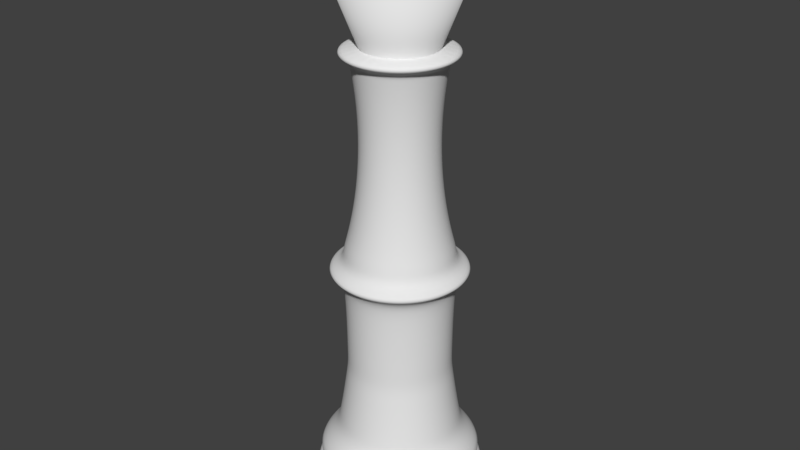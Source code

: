 # Source: king.blend  (saved by Blender 2.77.0; exported with 4.5.12 LTS)
import bpy
from mathutils import Matrix  # noqa: F401  (used for matrix-valued properties, if any)

bpy.ops.wm.read_factory_settings(use_empty=True)
scene = bpy.context.scene
scene.name = 'Scene'

# ---- collections
col_collection_1 = bpy.data.collections.new('Collection 1'); scene.collection.children.link(col_collection_1)

# ---- world
world_world = bpy.data.worlds.new('World'); scene.world = world_world
world_world.color = (0.05088, 0.05088, 0.05088)
world_world.use_sun_shadow = False
world_world.sun_shadow_jitter_overblur = 0.0
world_world.cycles.sampling_method = 'MANUAL'

# ---- meshes
me_cube_001 = bpy.data.meshes.new('Cube.001')
me_cube_001.from_pydata([(-1.0, -1.0, -0.3333), (-1.0, -1.0, 0.3333), (-1.0, 1.0, 0.3333), (-1.0, 1.0, -0.3333), (-0.3333, 1.0, 1.0), (0.3333, 1.0, 1.0), (1.0, 1.0, 0.3333), (1.0, 1.0, -0.3333), (0.3333, 1.0, -2.0), (-0.3333, 1.0, -2.0), (1.0, -1.0, 0.3333), (1.0, -1.0, -0.3333), (0.3333, -1.0, 1.0), (-0.3333, -1.0, 1.0), (-0.3333, -1.0, -2.0), (0.3333, -1.0, -2.0), (-0.3333, -0.3333, -2.0), (0.3333, -0.3333, -2.0), (-0.3333, 0.3333, -2.0), (0.3333, 0.3333, -2.0), (0.3333, -1.0, 0.3333), (0.3333, -1.0, -0.3333), (-0.3333, -1.0, 0.3333), (-0.3333, -1.0, -0.3333), (-0.3333, 1.0, 0.3333), (-0.3333, 1.0, -0.3333), (0.3333, 1.0, 0.3333), (0.3333, 1.0, -0.3333)], [], [(12, 5, 4, 13), (14, 16, 17, 15), (16, 18, 19, 17), (18, 9, 8, 19), (21, 23, 14, 15), (10, 20, 21, 11), (12, 13, 22, 20), (20, 22, 23, 21), (22, 1, 0, 23), (6, 10, 11, 7), (25, 27, 8, 9), (2, 24, 25, 3), (4, 5, 26, 24), (24, 26, 27, 25), (26, 6, 7, 27), (1, 2, 3, 0), (21, 27, 7, 11), (15, 8, 27, 21), (20, 10, 6, 26), (20, 26, 5, 12), (0, 3, 25, 23), (14, 23, 25, 9), (1, 22, 24, 2), (22, 13, 4, 24)])
me_cube_001.polygons.foreach_set('use_smooth', [True] * 24)
me_cube_001.use_remesh_preserve_volume = False
me_cube_001.use_remesh_preserve_attributes = False
me_cube_001.use_mirror_vertex_groups = False
me_cube_001.update()
me_cylinder = bpy.data.meshes.new('Cylinder')
me_cylinder.from_pydata([(0.0, 1.0, -1.0), (6.613e-08, 0.6033, 0.9339), (0.1951, 0.9808, -1.0), (0.1177, 0.5917, 0.9339), (0.3827, 0.9239, -1.0), (0.2309, 0.5574, 0.9339), (0.5556, 0.8315, -1.0), (0.3352, 0.5017, 0.9339), (0.7071, 0.7071, -1.0), (0.4266, 0.4266, 0.9339), (0.8315, 0.5556, -1.0), (0.5017, 0.3352, 0.9339), (0.9239, 0.3827, -1.0), (0.5574, 0.2309, 0.9339), (0.9808, 0.1951, -1.0), (0.5917, 0.1177, 0.9339), (1.0, 7.55e-08, -1.0), (0.6033, 1.638e-07, 0.9339), (0.9808, -0.1951, -1.0), (0.5917, -0.1177, 0.9339), (0.9239, -0.3827, -1.0), (0.5574, -0.2309, 0.9339), (0.8315, -0.5556, -1.0), (0.5017, -0.3352, 0.9339), (0.7071, -0.7071, -1.0), (0.4266, -0.4266, 0.9339), (0.5556, -0.8315, -1.0), (0.3352, -0.5017, 0.9339), (0.3827, -0.9239, -1.0), (0.2309, -0.5574, 0.9339), (0.1951, -0.9808, -1.0), (0.1177, -0.5917, 0.9339), (-3.258e-07, -1.0, -1.0), (-1.305e-07, -0.6033, 0.9339), (-0.1951, -0.9808, -1.0), (-0.1177, -0.5917, 0.9339), (-0.3827, -0.9239, -1.0), (-0.2309, -0.5574, 0.9339), (-0.5556, -0.8315, -1.0), (-0.3352, -0.5017, 0.9339), (-0.7071, -0.7071, -1.0), (-0.4266, -0.4266, 0.9339), (-0.8315, -0.5556, -1.0), (-0.5017, -0.3352, 0.9339), (-0.9239, -0.3827, -1.0), (-0.5574, -0.2309, 0.9339), (-0.9808, -0.1951, -1.0), (-0.5917, -0.1177, 0.9339), (-1.0, 9.656e-07, -1.0), (-0.6033, 7.008e-07, 0.9339), (-0.9808, 0.1951, -1.0), (-0.5917, 0.1177, 0.9339), (-0.9239, 0.3827, -1.0), (-0.5574, 0.2309, 0.9339), (-0.8315, 0.5556, -1.0), (-0.5017, 0.3352, 0.9339), (-0.7071, 0.7071, -1.0), (-0.4266, 0.4266, 0.9339), (-0.5556, 0.8315, -1.0), (-0.3352, 0.5017, 0.9339), (-0.3827, 0.9239, -1.0), (-0.2309, 0.5574, 0.9339), (-0.1951, 0.9808, -1.0), (-0.1177, 0.5917, 0.9339), (2.896e-09, 1.183, -0.8824), (5.368e-09, 0.9678, -0.8603), (9.904e-09, 1.141, -0.8154), (1.001e-08, 0.8446, -0.7227), (1.209e-08, 0.8023, -0.657), (1.404e-08, 0.7673, -0.5934), (1.589e-08, 0.7367, -0.5317), (1.763e-08, 0.7093, -0.472), (1.928e-08, 0.6843, -0.4141), (2.159e-08, 0.6851, -0.3581), (2.392e-08, 0.6863, -0.3039), (2.63e-08, 0.6883, -0.2513), (2.874e-08, 0.6912, -0.2005), (3.126e-08, 0.6956, -0.1512), (3.392e-08, 0.7023, -0.1035), (3.686e-08, 0.7137, -0.05738), (4.134e-08, 0.752, -0.0001648), (5.614e-08, 0.9632, 0.03064), (4.496e-08, 0.7303, 0.06009), (4.56e-08, 0.7037, 0.1132), (4.55e-08, 0.6692, 0.1526), (4.545e-08, 0.639, 0.1908), (4.548e-08, 0.6128, 0.2279), (4.559e-08, 0.5903, 0.2638), (4.577e-08, 0.5709, 0.2987), (4.604e-08, 0.5546, 0.3327), (4.639e-08, 0.5408, 0.3657), (4.683e-08, 0.5296, 0.3977), (4.736e-08, 0.5205, 0.429), (4.796e-08, 0.5134, 0.4595), (4.865e-08, 0.5082, 0.4892), (4.941e-08, 0.5047, 0.5183), (5.024e-08, 0.5028, 0.5468), (5.114e-08, 0.5024, 0.5746), (5.211e-08, 0.5033, 0.602), (5.314e-08, 0.5056, 0.6289), (5.423e-08, 0.5092, 0.6554), (5.537e-08, 0.5141, 0.6815), (5.657e-08, 0.5202, 0.7072), (5.781e-08, 0.5274, 0.7328), (5.91e-08, 0.5359, 0.7581), (6.043e-08, 0.5456, 0.7833), (6.181e-08, 0.5566, 0.8083), (6.322e-08, 0.5689, 0.8333), (6.467e-08, 0.5824, 0.8583), (6.616e-08, 0.5974, 0.8834), (8.628e-08, 0.7824, 0.9086), (0.1526, 0.7674, 0.9086), (0.1165, 0.5859, 0.8834), (0.1136, 0.5712, 0.8583), (0.111, 0.5579, 0.8333), (0.1086, 0.5459, 0.8083), (0.1065, 0.5352, 0.7833), (0.1046, 0.5256, 0.7581), (0.1029, 0.5173, 0.7328), (0.1015, 0.5102, 0.7072), (0.1003, 0.5042, 0.6815), (0.09935, 0.4995, 0.6554), (0.09865, 0.4959, 0.6289), (0.09819, 0.4937, 0.602), (0.098, 0.4927, 0.5746), (0.09809, 0.4931, 0.5468), (0.09846, 0.495, 0.5183), (0.09914, 0.4984, 0.4892), (0.1002, 0.5035, 0.4595), (0.1015, 0.5105, 0.429), (0.1033, 0.5194, 0.3977), (0.1055, 0.5305, 0.3657), (0.1082, 0.5439, 0.3327), (0.1114, 0.56, 0.2987), (0.1152, 0.5789, 0.2638), (0.1196, 0.601, 0.2279), (0.1247, 0.6267, 0.1908), (0.1305, 0.6563, 0.1526), (0.1373, 0.6902, 0.1132), (0.1425, 0.7163, 0.06009), (0.1879, 0.9447, 0.03064), (0.1467, 0.7375, -0.000165), (0.1392, 0.7, -0.05738), (0.137, 0.6888, -0.1035), (0.1357, 0.6822, -0.1512), (0.1349, 0.678, -0.2005), (0.1343, 0.6751, -0.2513), (0.1339, 0.6732, -0.3039), (0.1337, 0.6719, -0.3581), (0.1335, 0.6712, -0.4141), (0.1384, 0.6957, -0.472), (0.1437, 0.7225, -0.5317), (0.1497, 0.7526, -0.5934), (0.1565, 0.7869, -0.657), (0.1648, 0.8284, -0.7227), (0.2225, 1.119, -0.8154), (0.1888, 0.9492, -0.8603), (0.2307, 1.16, -0.8824), (0.2994, 0.7229, 0.9086), (0.2286, 0.5519, 0.8834), (0.2229, 0.5381, 0.8583), (0.2177, 0.5256, 0.8333), (0.213, 0.5142, 0.8083), (0.2088, 0.5041, 0.7833), (0.2051, 0.4951, 0.7581), (0.2018, 0.4873, 0.7328), (0.1991, 0.4806, 0.7072), (0.1967, 0.475, 0.6815), (0.1949, 0.4705, 0.6554), (0.1935, 0.4672, 0.6289), (0.1926, 0.465, 0.602), (0.1922, 0.4641, 0.5746), (0.1924, 0.4645, 0.5468), (0.1931, 0.4663, 0.5183), (0.1945, 0.4695, 0.4892), (0.1965, 0.4743, 0.4595), (0.1992, 0.4809, 0.429), (0.2027, 0.4892, 0.3977), (0.207, 0.4997, 0.3657), (0.2122, 0.5123, 0.3327), (0.2185, 0.5275, 0.2987), (0.2259, 0.5453, 0.2638), (0.2345, 0.5662, 0.2279), (0.2445, 0.5904, 0.1908), (0.2561, 0.6182, 0.1526), (0.2693, 0.6502, 0.1132), (0.2795, 0.6747, 0.06009), (0.3686, 0.8899, 0.03064), (0.2878, 0.6948, -0.000165), (0.2731, 0.6594, -0.05738), (0.2688, 0.6488, -0.1035), (0.2662, 0.6427, -0.1512), (0.2645, 0.6386, -0.2005), (0.2634, 0.6359, -0.2513), (0.2627, 0.6341, -0.3039), (0.2622, 0.6329, -0.3581), (0.2619, 0.6322, -0.4141), (0.2714, 0.6553, -0.472), (0.2819, 0.6806, -0.5317), (0.2936, 0.7089, -0.5934), (0.307, 0.7413, -0.657), (0.3232, 0.7803, -0.7227), (0.4365, 1.054, -0.8154), (0.3704, 0.8941, -0.8603), (0.4526, 1.093, -0.8824), (0.4347, 0.6506, 0.9086), (0.3319, 0.4967, 0.8834), (0.3236, 0.4843, 0.8583), (0.316, 0.473, 0.8333), (0.3092, 0.4628, 0.8083), (0.3031, 0.4537, 0.7833), (0.2977, 0.4456, 0.7581), (0.293, 0.4386, 0.7328), (0.289, 0.4325, 0.7072), (0.2856, 0.4275, 0.6815), (0.2829, 0.4234, 0.6554), (0.2809, 0.4204, 0.6289), (0.2796, 0.4185, 0.602), (0.2791, 0.4177, 0.5746), (0.2793, 0.418, 0.5468), (0.2804, 0.4196, 0.5183), (0.2823, 0.4225, 0.4892), (0.2852, 0.4269, 0.4595), (0.2892, 0.4328, 0.429), (0.2942, 0.4403, 0.3977), (0.3005, 0.4497, 0.3657), (0.3081, 0.4611, 0.3327), (0.3172, 0.4747, 0.2987), (0.3279, 0.4908, 0.2638), (0.3405, 0.5095, 0.2279), (0.355, 0.5313, 0.1908), (0.3718, 0.5564, 0.1526), (0.391, 0.5851, 0.1132), (0.4057, 0.6072, 0.06009), (0.5351, 0.8009, 0.03064), (0.4178, 0.6253, -0.000165), (0.3965, 0.5934, -0.05738), (0.3902, 0.5839, -0.1035), (0.3865, 0.5784, -0.1512), (0.384, 0.5748, -0.2005), (0.3824, 0.5723, -0.2513), (0.3813, 0.5707, -0.3039), (0.3806, 0.5696, -0.3581), (0.3802, 0.569, -0.4141), (0.3941, 0.5897, -0.472), (0.4093, 0.6125, -0.5317), (0.4263, 0.638, -0.5934), (0.4458, 0.6671, -0.657), (0.4692, 0.7023, -0.7227), (0.6337, 0.9484, -0.8154), (0.5377, 0.8047, -0.8603), (0.657, 0.9833, -0.8824), (0.5533, 0.5533, 0.9086), (0.4224, 0.4224, 0.8834), (0.4118, 0.4118, 0.8583), (0.4022, 0.4022, 0.8333), (0.3936, 0.3936, 0.8083), (0.3858, 0.3858, 0.7833), (0.379, 0.379, 0.7581), (0.373, 0.373, 0.7328), (0.3678, 0.3678, 0.7072), (0.3635, 0.3635, 0.6815), (0.3601, 0.3601, 0.6554), (0.3575, 0.3575, 0.6289), (0.3559, 0.3559, 0.602), (0.3552, 0.3552, 0.5746), (0.3555, 0.3555, 0.5468), (0.3569, 0.3569, 0.5183), (0.3593, 0.3593, 0.4892), (0.363, 0.363, 0.4595), (0.368, 0.368, 0.429), (0.3745, 0.3745, 0.3977), (0.3824, 0.3824, 0.3657), (0.3921, 0.3921, 0.3327), (0.4037, 0.4037, 0.2987), (0.4174, 0.4174, 0.2638), (0.4333, 0.4333, 0.2279), (0.4518, 0.4518, 0.1908), (0.4732, 0.4732, 0.1526), (0.4976, 0.4976, 0.1132), (0.5164, 0.5164, 0.06009), (0.6811, 0.6811, 0.03064), (0.5317, 0.5317, -0.000165), (0.5047, 0.5047, -0.05738), (0.4966, 0.4966, -0.1035), (0.4919, 0.4919, -0.1512), (0.4888, 0.4888, -0.2005), (0.4867, 0.4867, -0.2513), (0.4853, 0.4853, -0.3039), (0.4844, 0.4844, -0.3581), (0.4839, 0.4839, -0.4141), (0.5015, 0.5015, -0.472), (0.5209, 0.5209, -0.5317), (0.5426, 0.5426, -0.5934), (0.5673, 0.5673, -0.657), (0.5972, 0.5972, -0.7227), (0.8065, 0.8065, -0.8154), (0.6843, 0.6843, -0.8603), (0.8362, 0.8362, -0.8824), (0.6506, 0.4347, 0.9086), (0.4967, 0.3319, 0.8834), (0.4843, 0.3236, 0.8583), (0.473, 0.316, 0.8333), (0.4628, 0.3092, 0.8083), (0.4537, 0.3031, 0.7833), (0.4456, 0.2977, 0.7581), (0.4386, 0.293, 0.7328), (0.4325, 0.289, 0.7072), (0.4275, 0.2856, 0.6815), (0.4234, 0.2829, 0.6554), (0.4204, 0.2809, 0.6289), (0.4185, 0.2796, 0.602), (0.4177, 0.2791, 0.5746), (0.418, 0.2793, 0.5468), (0.4196, 0.2804, 0.5183), (0.4225, 0.2823, 0.4892), (0.4269, 0.2852, 0.4595), (0.4328, 0.2892, 0.429), (0.4403, 0.2942, 0.3977), (0.4497, 0.3005, 0.3657), (0.4611, 0.3081, 0.3327), (0.4747, 0.3172, 0.2987), (0.4908, 0.3279, 0.2638), (0.5095, 0.3405, 0.2279), (0.5313, 0.355, 0.1908), (0.5564, 0.3718, 0.1526), (0.5851, 0.391, 0.1132), (0.6072, 0.4057, 0.06009), (0.8009, 0.5351, 0.03064), (0.6253, 0.4178, -0.000165), (0.5934, 0.3965, -0.05738), (0.5839, 0.3902, -0.1035), (0.5784, 0.3865, -0.1512), (0.5748, 0.384, -0.2005), (0.5723, 0.3824, -0.2513), (0.5707, 0.3813, -0.3039), (0.5696, 0.3806, -0.3581), (0.569, 0.3802, -0.4141), (0.5897, 0.3941, -0.472), (0.6125, 0.4093, -0.5317), (0.638, 0.4263, -0.5934), (0.6671, 0.4458, -0.657), (0.7023, 0.4692, -0.7227), (0.9484, 0.6337, -0.8154), (0.8047, 0.5377, -0.8603), (0.9833, 0.657, -0.8824), (0.7229, 0.2994, 0.9086), (0.5519, 0.2286, 0.8834), (0.5381, 0.2229, 0.8583), (0.5256, 0.2177, 0.8333), (0.5142, 0.213, 0.8083), (0.5041, 0.2088, 0.7833), (0.4951, 0.2051, 0.7581), (0.4873, 0.2018, 0.7328), (0.4806, 0.1991, 0.7072), (0.475, 0.1967, 0.6815), (0.4705, 0.1949, 0.6554), (0.4672, 0.1935, 0.6289), (0.465, 0.1926, 0.602), (0.4641, 0.1922, 0.5746), (0.4645, 0.1924, 0.5468), (0.4663, 0.1931, 0.5183), (0.4695, 0.1945, 0.4892), (0.4743, 0.1965, 0.4595), (0.4809, 0.1992, 0.429), (0.4892, 0.2027, 0.3977), (0.4997, 0.207, 0.3657), (0.5123, 0.2122, 0.3327), (0.5275, 0.2185, 0.2987), (0.5453, 0.2259, 0.2638), (0.5662, 0.2345, 0.2279), (0.5904, 0.2445, 0.1908), (0.6182, 0.2561, 0.1526), (0.6502, 0.2693, 0.1132), (0.6747, 0.2795, 0.06009), (0.8899, 0.3686, 0.03064), (0.6948, 0.2878, -0.000165), (0.6594, 0.2731, -0.05738), (0.6488, 0.2688, -0.1035), (0.6427, 0.2662, -0.1512), (0.6386, 0.2645, -0.2005), (0.6359, 0.2634, -0.2513), (0.6341, 0.2627, -0.3039), (0.6329, 0.2622, -0.3581), (0.6322, 0.2619, -0.4141), (0.6553, 0.2714, -0.472), (0.6806, 0.2819, -0.5317), (0.7089, 0.2936, -0.5934), (0.7413, 0.307, -0.657), (0.7803, 0.3232, -0.7227), (1.054, 0.4365, -0.8154), (0.8941, 0.3704, -0.8603), (1.093, 0.4526, -0.8824), (0.7674, 0.1526, 0.9086), (0.5859, 0.1165, 0.8834), (0.5712, 0.1136, 0.8583), (0.5579, 0.111, 0.8333), (0.5459, 0.1086, 0.8083), (0.5352, 0.1065, 0.7833), (0.5256, 0.1046, 0.7581), (0.5173, 0.1029, 0.7328), (0.5102, 0.1015, 0.7072), (0.5042, 0.1003, 0.6815), (0.4995, 0.09935, 0.6554), (0.4959, 0.09865, 0.6289), (0.4937, 0.0982, 0.602), (0.4927, 0.098, 0.5746), (0.4931, 0.09809, 0.5468), (0.495, 0.09846, 0.5183), (0.4984, 0.09914, 0.4892), (0.5035, 0.1002, 0.4595), (0.5105, 0.1015, 0.429), (0.5194, 0.1033, 0.3977), (0.5305, 0.1055, 0.3657), (0.5439, 0.1082, 0.3327), (0.56, 0.1114, 0.2987), (0.5789, 0.1152, 0.2638), (0.601, 0.1196, 0.2279), (0.6267, 0.1247, 0.1908), (0.6563, 0.1305, 0.1526), (0.6902, 0.1373, 0.1132), (0.7163, 0.1425, 0.06009), (0.9447, 0.1879, 0.03064), (0.7375, 0.1467, -0.000165), (0.7, 0.1392, -0.05738), (0.6888, 0.137, -0.1035), (0.6822, 0.1357, -0.1512), (0.678, 0.1349, -0.2005), (0.6751, 0.1343, -0.2513), (0.6732, 0.1339, -0.3039), (0.6719, 0.1337, -0.3581), (0.6712, 0.1335, -0.4141), (0.6957, 0.1384, -0.472), (0.7225, 0.1437, -0.5317), (0.7526, 0.1497, -0.5934), (0.7869, 0.1565, -0.657), (0.8284, 0.1648, -0.7227), (1.119, 0.2225, -0.8154), (0.9492, 0.1888, -0.8603), (1.16, 0.2307, -0.8824), (0.7824, 2.133e-07, 0.9086), (0.5974, 1.634e-07, 0.8834), (0.5824, 1.596e-07, 0.8583), (0.5689, 1.56e-07, 0.8333), (0.5566, 1.525e-07, 0.8083), (0.5456, 1.492e-07, 0.7833), (0.5359, 1.461e-07, 0.7581), (0.5274, 1.432e-07, 0.7328), (0.5202, 1.404e-07, 0.7072), (0.5141, 1.378e-07, 0.6815), (0.5092, 1.354e-07, 0.6554), (0.5056, 1.332e-07, 0.6289), (0.5033, 1.312e-07, 0.602), (0.5024, 1.294e-07, 0.5746), (0.5028, 1.278e-07, 0.5468), (0.5047, 1.264e-07, 0.5183), (0.5082, 1.253e-07, 0.4892), (0.5134, 1.245e-07, 0.4595), (0.5205, 1.24e-07, 0.429), (0.5296, 1.237e-07, 0.3977), (0.5408, 1.238e-07, 0.3657), (0.5546, 1.242e-07, 0.3327), (0.5709, 1.249e-07, 0.2987), (0.5903, 1.261e-07, 0.2638), (0.6128, 1.276e-07, 0.2279), (0.639, 1.295e-07, 0.1908), (0.6692, 1.319e-07, 0.1526), (0.7037, 1.347e-07, 0.1132), (0.7303, 1.355e-07, 0.06009), (0.9632, 1.731e-07, 0.03064), (0.752, 1.307e-07, -0.000165), (0.7137, 1.198e-07, -0.05738), (0.7023, 1.137e-07, -0.1035), (0.6956, 1.084e-07, -0.1512), (0.6912, 1.036e-07, -0.2005), (0.6883, 9.899e-08, -0.2513), (0.6863, 9.459e-08, -0.3039), (0.6851, 9.031e-08, -0.3581), (0.6843, 8.614e-08, -0.4141), (0.7093, 8.507e-08, -0.472), (0.7367, 8.403e-08, -0.5317), (0.7673, 8.303e-08, -0.5934), (0.8023, 8.218e-08, -0.657), (0.8446, 8.167e-08, -0.7227), (1.141, 1.038e-07, -0.8154), (0.9678, 8.266e-08, -0.8603), (1.183, 9.446e-08, -0.8824), (0.7674, -0.1526, 0.9086), (0.5859, -0.1165, 0.8834), (0.5712, -0.1136, 0.8583), (0.5579, -0.111, 0.8333), (0.5459, -0.1086, 0.8083), (0.5352, -0.1065, 0.7833), (0.5256, -0.1046, 0.7581), (0.5173, -0.1029, 0.7328), (0.5102, -0.1015, 0.7072), (0.5042, -0.1003, 0.6815), (0.4995, -0.09935, 0.6554), (0.4959, -0.09865, 0.6289), (0.4937, -0.09819, 0.602), (0.4927, -0.098, 0.5746), (0.4931, -0.09809, 0.5468), (0.495, -0.09846, 0.5183), (0.4984, -0.09914, 0.4892), (0.5035, -0.1002, 0.4595), (0.5105, -0.1015, 0.429), (0.5194, -0.1033, 0.3977), (0.5305, -0.1055, 0.3657), (0.5439, -0.1082, 0.3327), (0.56, -0.1114, 0.2987), (0.5789, -0.1152, 0.2638), (0.601, -0.1196, 0.2279), (0.6267, -0.1247, 0.1908), (0.6563, -0.1305, 0.1526), (0.6902, -0.1373, 0.1132), (0.7163, -0.1425, 0.06009), (0.9447, -0.1879, 0.03064), (0.7375, -0.1467, -0.000165), (0.7, -0.1392, -0.05738), (0.6888, -0.137, -0.1035), (0.6822, -0.1357, -0.1512), (0.678, -0.1349, -0.2005), (0.6751, -0.1343, -0.2513), (0.6732, -0.1339, -0.3039), (0.6719, -0.1337, -0.3581), (0.6712, -0.1335, -0.4141), (0.6957, -0.1384, -0.472), (0.7225, -0.1437, -0.5317), (0.7526, -0.1497, -0.5934), (0.7869, -0.1565, -0.657), (0.8284, -0.1648, -0.7227), (1.119, -0.2225, -0.8154), (0.9492, -0.1888, -0.8603), (1.16, -0.2307, -0.8824), (0.7229, -0.2994, 0.9086), (0.5519, -0.2286, 0.8834), (0.5381, -0.2229, 0.8583), (0.5256, -0.2177, 0.8333), (0.5142, -0.213, 0.8083), (0.5041, -0.2088, 0.7833), (0.4951, -0.2051, 0.7581), (0.4873, -0.2018, 0.7328), (0.4806, -0.1991, 0.7072), (0.475, -0.1967, 0.6815), (0.4705, -0.1949, 0.6554), (0.4672, -0.1935, 0.6289), (0.465, -0.1926, 0.602), (0.4641, -0.1922, 0.5746), (0.4645, -0.1924, 0.5468), (0.4663, -0.1931, 0.5183), (0.4695, -0.1945, 0.4892), (0.4743, -0.1965, 0.4595), (0.4809, -0.1992, 0.429), (0.4892, -0.2027, 0.3977), (0.4997, -0.207, 0.3657), (0.5123, -0.2122, 0.3327), (0.5275, -0.2185, 0.2987), (0.5453, -0.2259, 0.2638), (0.5662, -0.2345, 0.2279), (0.5904, -0.2445, 0.1908), (0.6182, -0.2561, 0.1526), (0.6502, -0.2693, 0.1132), (0.6747, -0.2795, 0.06009), (0.8899, -0.3686, 0.03064), (0.6948, -0.2878, -0.000165), (0.6594, -0.2731, -0.05738), (0.6488, -0.2688, -0.1035), (0.6427, -0.2662, -0.1512), (0.6386, -0.2645, -0.2005), (0.6359, -0.2634, -0.2513), (0.6341, -0.2627, -0.3039), (0.6329, -0.2622, -0.3581), (0.6322, -0.2619, -0.4141), (0.6553, -0.2714, -0.472), (0.6806, -0.2819, -0.5317), (0.7089, -0.2936, -0.5934), (0.7413, -0.307, -0.657), (0.7803, -0.3232, -0.7227), (1.054, -0.4365, -0.8154), (0.8941, -0.3704, -0.8603), (1.093, -0.4526, -0.8824), (0.6506, -0.4347, 0.9086), (0.4967, -0.3319, 0.8834), (0.4843, -0.3236, 0.8583), (0.473, -0.316, 0.8333), (0.4628, -0.3092, 0.8083), (0.4537, -0.3031, 0.7833), (0.4456, -0.2977, 0.7581), (0.4386, -0.293, 0.7328), (0.4325, -0.289, 0.7072), (0.4275, -0.2856, 0.6815), (0.4234, -0.2829, 0.6554), (0.4204, -0.2809, 0.6289), (0.4185, -0.2796, 0.602), (0.4177, -0.2791, 0.5746), (0.418, -0.2793, 0.5468), (0.4196, -0.2804, 0.5183), (0.4225, -0.2823, 0.4892), (0.4269, -0.2852, 0.4595), (0.4328, -0.2892, 0.429), (0.4403, -0.2942, 0.3977), (0.4497, -0.3005, 0.3657), (0.4611, -0.3081, 0.3327), (0.4747, -0.3172, 0.2987), (0.4908, -0.3279, 0.2638), (0.5095, -0.3405, 0.2279), (0.5313, -0.355, 0.1908), (0.5564, -0.3718, 0.1526), (0.5851, -0.391, 0.1132), (0.6072, -0.4057, 0.06009), (0.8009, -0.5351, 0.03064), (0.6253, -0.4178, -0.000165), (0.5934, -0.3965, -0.05738), (0.5839, -0.3902, -0.1035), (0.5784, -0.3865, -0.1512), (0.5748, -0.384, -0.2005), (0.5723, -0.3824, -0.2513), (0.5707, -0.3813, -0.3039), (0.5696, -0.3806, -0.3581), (0.569, -0.3802, -0.4141), (0.5897, -0.3941, -0.472), (0.6125, -0.4093, -0.5317), (0.638, -0.4263, -0.5934), (0.6671, -0.4458, -0.657), (0.7023, -0.4692, -0.7227), (0.9484, -0.6337, -0.8154), (0.8047, -0.5377, -0.8603), (0.9833, -0.657, -0.8824), (0.5533, -0.5533, 0.9086), (0.4224, -0.4224, 0.8834), (0.4118, -0.4118, 0.8583), (0.4022, -0.4022, 0.8333), (0.3936, -0.3936, 0.8083), (0.3858, -0.3858, 0.7833), (0.379, -0.379, 0.7581), (0.373, -0.373, 0.7328), (0.3678, -0.3678, 0.7072), (0.3635, -0.3635, 0.6815), (0.3601, -0.3601, 0.6554), (0.3575, -0.3575, 0.6289), (0.3559, -0.3559, 0.602), (0.3552, -0.3552, 0.5746), (0.3555, -0.3555, 0.5468), (0.3569, -0.3569, 0.5183), (0.3593, -0.3593, 0.4892), (0.363, -0.363, 0.4595), (0.368, -0.368, 0.429), (0.3745, -0.3745, 0.3977), (0.3824, -0.3824, 0.3657), (0.3921, -0.3921, 0.3327), (0.4037, -0.4037, 0.2987), (0.4174, -0.4174, 0.2638), (0.4333, -0.4333, 0.2279), (0.4518, -0.4518, 0.1908), (0.4732, -0.4732, 0.1526), (0.4976, -0.4976, 0.1132), (0.5164, -0.5164, 0.06009), (0.6811, -0.6811, 0.03064), (0.5317, -0.5317, -0.000165), (0.5047, -0.5047, -0.05738), (0.4966, -0.4966, -0.1035), (0.4919, -0.4919, -0.1512), (0.4888, -0.4888, -0.2005), (0.4867, -0.4867, -0.2513), (0.4853, -0.4853, -0.3039), (0.4844, -0.4844, -0.3581), (0.4839, -0.4839, -0.4141), (0.5015, -0.5015, -0.472), (0.5209, -0.5209, -0.5317), (0.5426, -0.5426, -0.5934), (0.5673, -0.5673, -0.657), (0.5972, -0.5972, -0.7227), (0.8065, -0.8065, -0.8154), (0.6843, -0.6843, -0.8603), (0.8362, -0.8362, -0.8824), (0.4347, -0.6506, 0.9086), (0.3319, -0.4967, 0.8834), (0.3236, -0.4843, 0.8583), (0.316, -0.473, 0.8333), (0.3092, -0.4628, 0.8083), (0.3031, -0.4537, 0.7833), (0.2977, -0.4456, 0.7581), (0.293, -0.4386, 0.7328), (0.289, -0.4325, 0.7072), (0.2856, -0.4275, 0.6815), (0.2829, -0.4234, 0.6554), (0.2809, -0.4204, 0.6289), (0.2796, -0.4185, 0.602), (0.2791, -0.4177, 0.5746), (0.2793, -0.418, 0.5468), (0.2804, -0.4196, 0.5183), (0.2823, -0.4225, 0.4892), (0.2852, -0.4269, 0.4595), (0.2892, -0.4328, 0.429), (0.2942, -0.4403, 0.3977), (0.3005, -0.4497, 0.3657), (0.3081, -0.4611, 0.3327), (0.3172, -0.4747, 0.2987), (0.3279, -0.4908, 0.2638), (0.3405, -0.5095, 0.2279), (0.355, -0.5313, 0.1908), (0.3718, -0.5564, 0.1526), (0.391, -0.5851, 0.1132), (0.4057, -0.6072, 0.06009), (0.5351, -0.8009, 0.03064), (0.4178, -0.6253, -0.000165), (0.3965, -0.5934, -0.05738), (0.3902, -0.5839, -0.1035), (0.3865, -0.5784, -0.1512), (0.384, -0.5748, -0.2005), (0.3824, -0.5723, -0.2513), (0.3813, -0.5707, -0.3039), (0.3806, -0.5696, -0.3581), (0.3802, -0.569, -0.4141), (0.3941, -0.5897, -0.472), (0.4093, -0.6125, -0.5317), (0.4263, -0.638, -0.5934), (0.4458, -0.6671, -0.657), (0.4692, -0.7023, -0.7227), (0.6337, -0.9484, -0.8154), (0.5377, -0.8047, -0.8603), (0.657, -0.9833, -0.8824), (0.2994, -0.7229, 0.9086), (0.2286, -0.5519, 0.8834), (0.2229, -0.5381, 0.8583), (0.2177, -0.5256, 0.8333), (0.213, -0.5142, 0.8083), (0.2088, -0.5041, 0.7833), (0.2051, -0.4951, 0.7581), (0.2018, -0.4873, 0.7328), (0.1991, -0.4806, 0.7072), (0.1967, -0.475, 0.6815), (0.1949, -0.4705, 0.6554), (0.1935, -0.4672, 0.6289), (0.1926, -0.465, 0.602), (0.1922, -0.4641, 0.5746), (0.1924, -0.4645, 0.5468), (0.1931, -0.4663, 0.5183), (0.1945, -0.4695, 0.4892), (0.1965, -0.4743, 0.4595), (0.1992, -0.4809, 0.429), (0.2027, -0.4892, 0.3977), (0.207, -0.4997, 0.3657), (0.2122, -0.5123, 0.3327), (0.2185, -0.5275, 0.2987), (0.2259, -0.5453, 0.2638), (0.2345, -0.5662, 0.2279), (0.2445, -0.5904, 0.1908), (0.2561, -0.6182, 0.1526), (0.2693, -0.6502, 0.1132), (0.2795, -0.6747, 0.06009), (0.3686, -0.8899, 0.03064), (0.2878, -0.6948, -0.000165), (0.2731, -0.6594, -0.05738), (0.2688, -0.6488, -0.1035), (0.2662, -0.6427, -0.1512), (0.2645, -0.6386, -0.2005), (0.2634, -0.6359, -0.2513), (0.2627, -0.6341, -0.3039), (0.2622, -0.6329, -0.3581), (0.2619, -0.6322, -0.4141), (0.2714, -0.6553, -0.472), (0.2819, -0.6806, -0.5317), (0.2936, -0.7089, -0.5934), (0.307, -0.7413, -0.657), (0.3232, -0.7803, -0.7227), (0.4365, -1.054, -0.8154), (0.3704, -0.8941, -0.8603), (0.4526, -1.093, -0.8824), (0.1526, -0.7674, 0.9086), (0.1165, -0.5859, 0.8834), (0.1136, -0.5712, 0.8583), (0.111, -0.5579, 0.8333), (0.1086, -0.5459, 0.8083), (0.1065, -0.5352, 0.7833), (0.1046, -0.5256, 0.7581), (0.1029, -0.5173, 0.7328), (0.1015, -0.5102, 0.7072), (0.1003, -0.5042, 0.6815), (0.09935, -0.4995, 0.6554), (0.09865, -0.4959, 0.6289), (0.09819, -0.4937, 0.602), (0.098, -0.4927, 0.5746), (0.09809, -0.4931, 0.5468), (0.09846, -0.495, 0.5183), (0.09914, -0.4984, 0.4892), (0.1002, -0.5035, 0.4595), (0.1015, -0.5105, 0.429), (0.1033, -0.5194, 0.3977), (0.1055, -0.5305, 0.3657), (0.1082, -0.5439, 0.3327), (0.1114, -0.56, 0.2987), (0.1152, -0.5789, 0.2638), (0.1196, -0.601, 0.2279), (0.1247, -0.6267, 0.1908), (0.1305, -0.6563, 0.1526), (0.1373, -0.6902, 0.1132), (0.1425, -0.7163, 0.06009), (0.1879, -0.9447, 0.03064), (0.1467, -0.7375, -0.000165), (0.1392, -0.7, -0.05738), (0.137, -0.6888, -0.1035), (0.1357, -0.6822, -0.1512), (0.1349, -0.678, -0.2005), (0.1343, -0.6751, -0.2513), (0.1339, -0.6732, -0.3039), (0.1337, -0.6719, -0.3581), (0.1335, -0.6712, -0.4141), (0.1384, -0.6957, -0.472), (0.1437, -0.7225, -0.5317), (0.1497, -0.7526, -0.5934), (0.1565, -0.7869, -0.657), (0.1648, -0.8284, -0.7227), (0.2225, -1.119, -0.8154), (0.1888, -0.9492, -0.8603), (0.2307, -1.16, -0.8824), (-1.687e-07, -0.7824, 0.9086), (-1.285e-07, -0.5974, 0.8834), (-1.251e-07, -0.5824, 0.8583), (-1.221e-07, -0.5689, 0.8333), (-1.196e-07, -0.5566, 0.8083), (-1.174e-07, -0.5456, 0.7833), (-1.155e-07, -0.5359, 0.7581), (-1.141e-07, -0.5274, 0.7328), (-1.129e-07, -0.5202, 0.7072), (-1.121e-07, -0.5141, 0.6815), (-1.117e-07, -0.5092, 0.6554), (-1.116e-07, -0.5056, 0.6289), (-1.119e-07, -0.5033, 0.602), (-1.125e-07, -0.5023, 0.5746), (-1.136e-07, -0.5028, 0.5468), (-1.15e-07, -0.5047, 0.5183), (-1.169e-07, -0.5082, 0.4892), (-1.193e-07, -0.5134, 0.4595), (-1.222e-07, -0.5205, 0.429), (-1.257e-07, -0.5296, 0.3977), (-1.298e-07, -0.5408, 0.3657), (-1.347e-07, -0.5546, 0.3327), (-1.403e-07, -0.5709, 0.2987), (-1.467e-07, -0.5903, 0.2638), (-1.542e-07, -0.6128, 0.2279), (-1.628e-07, -0.639, 0.1908), (-1.725e-07, -0.6692, 0.1526), (-1.837e-07, -0.7037, 0.1132), (-1.93e-07, -0.7303, 0.06009), (-2.577e-07, -0.9632, 0.03064), (-2.037e-07, -0.752, -0.000165), (-1.957e-07, -0.7137, -0.05738), (-1.949e-07, -0.7023, -0.1035), (-1.954e-07, -0.6956, -0.1512), (-1.965e-07, -0.6912, -0.2005), (-1.98e-07, -0.6883, -0.2513), (-1.997e-07, -0.6863, -0.3039), (-2.016e-07, -0.6851, -0.3581), (-2.037e-07, -0.6843, -0.4141), (-2.135e-07, -0.7093, -0.472), (-2.242e-07, -0.7367, -0.5317), (-2.36e-07, -0.7673, -0.5934), (-2.494e-07, -0.8023, -0.657), (-2.652e-07, -0.8446, -0.7227), (-3.617e-07, -1.141, -0.8154), (-3.1e-07, -0.9678, -0.8603), (-3.825e-07, -1.183, -0.8824), (-0.1526, -0.7674, 0.9086), (-0.1165, -0.5859, 0.8834), (-0.1136, -0.5712, 0.8583), (-0.111, -0.5579, 0.8333), (-0.1086, -0.5459, 0.8083), (-0.1065, -0.5352, 0.7833), (-0.1046, -0.5256, 0.7581), (-0.1029, -0.5173, 0.7328), (-0.1015, -0.5102, 0.7072), (-0.1003, -0.5042, 0.6815), (-0.09935, -0.4995, 0.6554), (-0.09865, -0.4959, 0.6289), (-0.0982, -0.4937, 0.602), (-0.098, -0.4927, 0.5746), (-0.09809, -0.4931, 0.5468), (-0.09846, -0.495, 0.5183), (-0.09914, -0.4984, 0.4892), (-0.1002, -0.5035, 0.4595), (-0.1015, -0.5105, 0.429), (-0.1033, -0.5194, 0.3977), (-0.1055, -0.5305, 0.3657), (-0.1082, -0.5439, 0.3327), (-0.1114, -0.56, 0.2987), (-0.1152, -0.5789, 0.2638), (-0.1196, -0.601, 0.2279), (-0.1247, -0.6267, 0.1908), (-0.1305, -0.6563, 0.1526), (-0.1373, -0.6902, 0.1132), (-0.1425, -0.7163, 0.06009), (-0.1879, -0.9447, 0.03064), (-0.1467, -0.7375, -0.000165), (-0.1392, -0.7, -0.05738), (-0.137, -0.6888, -0.1035), (-0.1357, -0.6822, -0.1512), (-0.1349, -0.678, -0.2005), (-0.1343, -0.6751, -0.2513), (-0.1339, -0.6732, -0.3039), (-0.1337, -0.6719, -0.3581), (-0.1335, -0.6712, -0.4141), (-0.1384, -0.6957, -0.472), (-0.1437, -0.7225, -0.5317), (-0.1497, -0.7526, -0.5934), (-0.1565, -0.7869, -0.657), (-0.1648, -0.8284, -0.7227), (-0.2225, -1.119, -0.8154), (-0.1888, -0.9492, -0.8603), (-0.2307, -1.16, -0.8824), (-0.2994, -0.7229, 0.9086), (-0.2286, -0.5519, 0.8834), (-0.2229, -0.5381, 0.8583), (-0.2177, -0.5256, 0.8333), (-0.213, -0.5142, 0.8083), (-0.2088, -0.5041, 0.7833), (-0.2051, -0.4951, 0.7581), (-0.2018, -0.4873, 0.7328), (-0.1991, -0.4806, 0.7072), (-0.1967, -0.475, 0.6815), (-0.1949, -0.4705, 0.6554), (-0.1935, -0.4672, 0.6289), (-0.1926, -0.465, 0.602), (-0.1922, -0.4641, 0.5746), (-0.1924, -0.4645, 0.5468), (-0.1931, -0.4663, 0.5183), (-0.1945, -0.4695, 0.4892), (-0.1965, -0.4743, 0.4595), (-0.1992, -0.4809, 0.429), (-0.2027, -0.4892, 0.3977), (-0.207, -0.4997, 0.3657), (-0.2122, -0.5123, 0.3327), (-0.2185, -0.5275, 0.2987), (-0.2259, -0.5453, 0.2638), (-0.2345, -0.5662, 0.2279), (-0.2445, -0.5904, 0.1908), (-0.2561, -0.6182, 0.1526), (-0.2693, -0.6502, 0.1132), (-0.2795, -0.6747, 0.06009), (-0.3686, -0.8899, 0.03064), (-0.2878, -0.6948, -0.000165), (-0.2731, -0.6594, -0.05738), (-0.2688, -0.6488, -0.1035), (-0.2662, -0.6427, -0.1512), (-0.2645, -0.6386, -0.2005), (-0.2634, -0.6359, -0.2513), (-0.2627, -0.6341, -0.3039), (-0.2622, -0.6329, -0.3581), (-0.2619, -0.6322, -0.4141), (-0.2714, -0.6553, -0.472), (-0.2819, -0.6806, -0.5317), (-0.2936, -0.7089, -0.5934), (-0.307, -0.7413, -0.657), (-0.3232, -0.7803, -0.7227), (-0.4365, -1.054, -0.8154), (-0.3704, -0.8941, -0.8603), (-0.4526, -1.093, -0.8824), (-0.4347, -0.6506, 0.9086), (-0.3319, -0.4967, 0.8834), (-0.3236, -0.4843, 0.8583), (-0.316, -0.473, 0.8333), (-0.3092, -0.4628, 0.8083), (-0.3031, -0.4537, 0.7833), (-0.2977, -0.4456, 0.7581), (-0.293, -0.4386, 0.7328), (-0.289, -0.4325, 0.7072), (-0.2856, -0.4275, 0.6815), (-0.2829, -0.4234, 0.6554), (-0.2809, -0.4204, 0.6289), (-0.2796, -0.4185, 0.602), (-0.2791, -0.4177, 0.5746), (-0.2793, -0.418, 0.5468), (-0.2804, -0.4196, 0.5183), (-0.2823, -0.4225, 0.4892), (-0.2852, -0.4269, 0.4595), (-0.2892, -0.4328, 0.429), (-0.2942, -0.4403, 0.3977), (-0.3005, -0.4497, 0.3657), (-0.3081, -0.4611, 0.3327), (-0.3172, -0.4747, 0.2987), (-0.3279, -0.4908, 0.2638), (-0.3405, -0.5095, 0.2279), (-0.355, -0.5313, 0.1908), (-0.3718, -0.5564, 0.1526), (-0.391, -0.5851, 0.1132), (-0.4057, -0.6072, 0.06009), (-0.5351, -0.8009, 0.03064), (-0.4178, -0.6253, -0.000165), (-0.3965, -0.5934, -0.05738), (-0.3902, -0.5839, -0.1035), (-0.3865, -0.5784, -0.1512), (-0.384, -0.5748, -0.2005), (-0.3824, -0.5723, -0.2513), (-0.3813, -0.5707, -0.3039), (-0.3806, -0.5696, -0.3581), (-0.3802, -0.569, -0.4141), (-0.3941, -0.5897, -0.472), (-0.4093, -0.6125, -0.5317), (-0.4263, -0.638, -0.5934), (-0.4458, -0.6671, -0.657), (-0.4692, -0.7023, -0.7227), (-0.6337, -0.9484, -0.8154), (-0.5377, -0.8047, -0.8603), (-0.657, -0.9833, -0.8824), (-0.5533, -0.5533, 0.9086), (-0.4224, -0.4224, 0.8834), (-0.4118, -0.4118, 0.8583), (-0.4022, -0.4022, 0.8333), (-0.3936, -0.3936, 0.8083), (-0.3858, -0.3858, 0.7833), (-0.379, -0.379, 0.7581), (-0.373, -0.373, 0.7328), (-0.3678, -0.3678, 0.7072), (-0.3635, -0.3635, 0.6815), (-0.3601, -0.3601, 0.6554), (-0.3575, -0.3575, 0.6289), (-0.3559, -0.3559, 0.602), (-0.3552, -0.3552, 0.5746), (-0.3555, -0.3555, 0.5468), (-0.3569, -0.3569, 0.5183), (-0.3593, -0.3593, 0.4892), (-0.363, -0.363, 0.4595), (-0.368, -0.368, 0.429), (-0.3745, -0.3745, 0.3977), (-0.3824, -0.3824, 0.3657), (-0.3921, -0.3921, 0.3327), (-0.4037, -0.4037, 0.2987), (-0.4174, -0.4174, 0.2638), (-0.4333, -0.4333, 0.2279), (-0.4518, -0.4518, 0.1908), (-0.4732, -0.4732, 0.1526), (-0.4976, -0.4976, 0.1132), (-0.5164, -0.5164, 0.06009), (-0.6811, -0.6811, 0.03064), (-0.5317, -0.5317, -0.000165), (-0.5047, -0.5047, -0.05738), (-0.4966, -0.4966, -0.1035), (-0.4919, -0.4919, -0.1512), (-0.4888, -0.4888, -0.2005), (-0.4867, -0.4867, -0.2513), (-0.4853, -0.4853, -0.3039), (-0.4844, -0.4844, -0.3581), (-0.4839, -0.4839, -0.4141), (-0.5015, -0.5015, -0.472), (-0.5209, -0.5209, -0.5317), (-0.5426, -0.5426, -0.5934), (-0.5673, -0.5673, -0.657), (-0.5972, -0.5972, -0.7227), (-0.8065, -0.8065, -0.8154), (-0.6843, -0.6843, -0.8603), (-0.8362, -0.8362, -0.8824), (-0.6506, -0.4347, 0.9086), (-0.4967, -0.3319, 0.8834), (-0.4843, -0.3236, 0.8583), (-0.473, -0.316, 0.8333), (-0.4628, -0.3092, 0.8083), (-0.4537, -0.3031, 0.7833), (-0.4456, -0.2977, 0.7581), (-0.4386, -0.293, 0.7328), (-0.4325, -0.289, 0.7072), (-0.4275, -0.2856, 0.6815), (-0.4234, -0.2829, 0.6554), (-0.4204, -0.2809, 0.6289), (-0.4185, -0.2796, 0.602), (-0.4177, -0.2791, 0.5746), (-0.418, -0.2793, 0.5468), (-0.4196, -0.2804, 0.5183), (-0.4225, -0.2823, 0.4892), (-0.4269, -0.2852, 0.4595), (-0.4328, -0.2892, 0.429), (-0.4403, -0.2942, 0.3977), (-0.4497, -0.3005, 0.3657), (-0.4611, -0.3081, 0.3327), (-0.4747, -0.3172, 0.2987), (-0.4908, -0.3279, 0.2638), (-0.5095, -0.3405, 0.2279), (-0.5313, -0.355, 0.1908), (-0.5564, -0.3718, 0.1526), (-0.5851, -0.391, 0.1132), (-0.6072, -0.4057, 0.06009), (-0.8009, -0.5351, 0.03064), (-0.6253, -0.4178, -0.000165), (-0.5934, -0.3965, -0.05738), (-0.5839, -0.3902, -0.1035), (-0.5784, -0.3865, -0.1512), (-0.5748, -0.384, -0.2005), (-0.5723, -0.3824, -0.2513), (-0.5707, -0.3813, -0.3039), (-0.5696, -0.3806, -0.3581), (-0.569, -0.3802, -0.4141), (-0.5897, -0.3941, -0.472), (-0.6125, -0.4093, -0.5317), (-0.638, -0.4263, -0.5934), (-0.6671, -0.4458, -0.657), (-0.7023, -0.4692, -0.7227), (-0.9484, -0.6337, -0.8154), (-0.8047, -0.5377, -0.8603), (-0.9833, -0.657, -0.8824), (-0.7229, -0.2994, 0.9086), (-0.5519, -0.2286, 0.8834), (-0.5381, -0.2229, 0.8583), (-0.5256, -0.2177, 0.8333), (-0.5142, -0.213, 0.8083), (-0.5041, -0.2088, 0.7833), (-0.4951, -0.2051, 0.7581), (-0.4873, -0.2018, 0.7328), (-0.4806, -0.1991, 0.7072), (-0.475, -0.1967, 0.6815), (-0.4705, -0.1949, 0.6554), (-0.4672, -0.1935, 0.6289), (-0.465, -0.1926, 0.602), (-0.4641, -0.1922, 0.5746), (-0.4645, -0.1924, 0.5468), (-0.4663, -0.1931, 0.5183), (-0.4695, -0.1945, 0.4892), (-0.4743, -0.1965, 0.4595), (-0.4809, -0.1992, 0.429), (-0.4892, -0.2027, 0.3977), (-0.4997, -0.207, 0.3657), (-0.5123, -0.2122, 0.3327), (-0.5275, -0.2185, 0.2987), (-0.5453, -0.2259, 0.2638), (-0.5662, -0.2345, 0.2279), (-0.5904, -0.2445, 0.1908), (-0.6182, -0.2561, 0.1526), (-0.6502, -0.2693, 0.1132), (-0.6747, -0.2795, 0.06009), (-0.8899, -0.3686, 0.03064), (-0.6948, -0.2878, -0.000165), (-0.6594, -0.2731, -0.05738), (-0.6488, -0.2688, -0.1035), (-0.6427, -0.2662, -0.1512), (-0.6386, -0.2645, -0.2005), (-0.6359, -0.2634, -0.2513), (-0.6341, -0.2626, -0.3039), (-0.6329, -0.2622, -0.3581), (-0.6322, -0.2619, -0.4141), (-0.6553, -0.2714, -0.472), (-0.6806, -0.2819, -0.5317), (-0.7089, -0.2936, -0.5934), (-0.7413, -0.307, -0.657), (-0.7803, -0.3232, -0.7227), (-1.054, -0.4365, -0.8154), (-0.8941, -0.3704, -0.8603), (-1.093, -0.4526, -0.8824), (-0.7674, -0.1526, 0.9086), (-0.5859, -0.1165, 0.8834), (-0.5712, -0.1136, 0.8583), (-0.5579, -0.111, 0.8333), (-0.5459, -0.1086, 0.8083), (-0.5352, -0.1064, 0.7833), (-0.5256, -0.1046, 0.7581), (-0.5173, -0.1029, 0.7328), (-0.5102, -0.1015, 0.7072), (-0.5042, -0.1003, 0.6815), (-0.4995, -0.09935, 0.6554), (-0.4959, -0.09865, 0.6289), (-0.4937, -0.09819, 0.602), (-0.4927, -0.098, 0.5746), (-0.4931, -0.09809, 0.5468), (-0.495, -0.09846, 0.5183), (-0.4984, -0.09914, 0.4892), (-0.5035, -0.1002, 0.4595), (-0.5105, -0.1015, 0.429), (-0.5194, -0.1033, 0.3977), (-0.5305, -0.1055, 0.3657), (-0.5439, -0.1082, 0.3327), (-0.56, -0.1114, 0.2987), (-0.5789, -0.1152, 0.2638), (-0.601, -0.1196, 0.2279), (-0.6267, -0.1247, 0.1908), (-0.6563, -0.1305, 0.1526), (-0.6902, -0.1373, 0.1132), (-0.7163, -0.1425, 0.06009), (-0.9447, -0.1879, 0.03064), (-0.7375, -0.1467, -0.000165), (-0.7, -0.1392, -0.05738), (-0.6888, -0.137, -0.1035), (-0.6822, -0.1357, -0.1512), (-0.678, -0.1349, -0.2005), (-0.6751, -0.1343, -0.2513), (-0.6732, -0.1339, -0.3039), (-0.6719, -0.1337, -0.3581), (-0.6712, -0.1335, -0.4141), (-0.6957, -0.1384, -0.472), (-0.7225, -0.1437, -0.5317), (-0.7526, -0.1497, -0.5934), (-0.7869, -0.1565, -0.657), (-0.8284, -0.1648, -0.7227), (-1.119, -0.2225, -0.8154), (-0.9492, -0.1888, -0.8603), (-1.16, -0.2307, -0.8824), (-0.7824, 9.098e-07, 0.9086), (-0.5974, 6.951e-07, 0.8834), (-0.5824, 6.78e-07, 0.8583), (-0.5689, 6.623e-07, 0.8333), (-0.5566, 6.48e-07, 0.8083), (-0.5456, 6.349e-07, 0.7833), (-0.5359, 6.231e-07, 0.7581), (-0.5274, 6.126e-07, 0.7328), (-0.5202, 6.034e-07, 0.7072), (-0.5141, 5.954e-07, 0.6815), (-0.5092, 5.887e-07, 0.6554), (-0.5056, 5.833e-07, 0.6289), (-0.5033, 5.792e-07, 0.602), (-0.5024, 5.765e-07, 0.5746), (-0.5028, 5.753e-07, 0.5468), (-0.5047, 5.757e-07, 0.5183), (-0.5082, 5.777e-07, 0.4892), (-0.5134, 5.815e-07, 0.4595), (-0.5205, 5.872e-07, 0.429), (-0.5296, 5.951e-07, 0.3977), (-0.5408, 6.052e-07, 0.3657), (-0.5546, 6.178e-07, 0.3327), (-0.5709, 6.331e-07, 0.2987), (-0.5903, 6.514e-07, 0.2638), (-0.6128, 6.73e-07, 0.2279), (-0.639, 6.983e-07, 0.1908), (-0.6692, 7.275e-07, 0.1526), (-0.7037, 7.611e-07, 0.1132), (-0.7303, 7.856e-07, 0.06009), (-0.9632, 1.03e-06, 0.03064), (-0.752, 8e-07, -0.000165), (-0.7137, 7.55e-07, -0.05738), (-0.7023, 7.388e-07, -0.1035), (-0.6956, 7.276e-07, -0.1512), (-0.6912, 7.189e-07, -0.2005), (-0.6883, 7.117e-07, -0.2513), (-0.6863, 7.055e-07, -0.3039), (-0.6851, 7.001e-07, -0.3581), (-0.6843, 6.953e-07, -0.4141), (-0.7093, 7.164e-07, -0.472), (-0.7367, 7.398e-07, -0.5317), (-0.7673, 7.66e-07, -0.5934), (-0.8023, 7.963e-07, -0.657), (-0.8446, 8.335e-07, -0.7227), (-1.141, 1.119e-06, -0.8154), (-0.9678, 9.441e-07, -0.8603), (-1.183, 1.147e-06, -0.8824), (-0.7674, 0.1526, 0.9086), (-0.5859, 0.1165, 0.8834), (-0.5712, 0.1136, 0.8583), (-0.5579, 0.111, 0.8333), (-0.5459, 0.1086, 0.8083), (-0.5352, 0.1065, 0.7833), (-0.5256, 0.1046, 0.7581), (-0.5173, 0.1029, 0.7328), (-0.5102, 0.1015, 0.7072), (-0.5042, 0.1003, 0.6815), (-0.4995, 0.09935, 0.6554), (-0.4959, 0.09865, 0.6289), (-0.4937, 0.0982, 0.602), (-0.4927, 0.098, 0.5746), (-0.4931, 0.09809, 0.5468), (-0.495, 0.09846, 0.5183), (-0.4984, 0.09914, 0.4892), (-0.5035, 0.1002, 0.4595), (-0.5105, 0.1015, 0.429), (-0.5194, 0.1033, 0.3977), (-0.5305, 0.1055, 0.3657), (-0.5439, 0.1082, 0.3327), (-0.56, 0.1114, 0.2987), (-0.5789, 0.1152, 0.2638), (-0.601, 0.1196, 0.2279), (-0.6267, 0.1247, 0.1908), (-0.6563, 0.1305, 0.1526), (-0.6902, 0.1373, 0.1132), (-0.7163, 0.1425, 0.06009), (-0.9447, 0.1879, 0.03064), (-0.7375, 0.1467, -0.000165), (-0.7, 0.1392, -0.05738), (-0.6888, 0.137, -0.1035), (-0.6822, 0.1357, -0.1512), (-0.678, 0.1349, -0.2005), (-0.6751, 0.1343, -0.2513), (-0.6732, 0.1339, -0.3039), (-0.6719, 0.1337, -0.3581), (-0.6712, 0.1335, -0.4141), (-0.6957, 0.1384, -0.472), (-0.7225, 0.1437, -0.5317), (-0.7526, 0.1497, -0.5934), (-0.7869, 0.1565, -0.657), (-0.8284, 0.1648, -0.7227), (-1.119, 0.2225, -0.8154), (-0.9492, 0.1888, -0.8603), (-1.16, 0.2307, -0.8824), (-0.7229, 0.2994, 0.9086), (-0.5519, 0.2286, 0.8834), (-0.5381, 0.2229, 0.8583), (-0.5256, 0.2177, 0.8333), (-0.5142, 0.213, 0.8083), (-0.5041, 0.2088, 0.7833), (-0.4951, 0.2051, 0.7581), (-0.4873, 0.2018, 0.7328), (-0.4806, 0.1991, 0.7072), (-0.475, 0.1967, 0.6815), (-0.4705, 0.1949, 0.6554), (-0.4672, 0.1935, 0.6289), (-0.465, 0.1926, 0.602), (-0.4641, 0.1922, 0.5746), (-0.4645, 0.1924, 0.5468), (-0.4663, 0.1931, 0.5183), (-0.4695, 0.1945, 0.4892), (-0.4743, 0.1965, 0.4595), (-0.4809, 0.1992, 0.429), (-0.4892, 0.2027, 0.3977), (-0.4997, 0.207, 0.3657), (-0.5123, 0.2122, 0.3327), (-0.5275, 0.2185, 0.2987), (-0.5453, 0.2259, 0.2638), (-0.5662, 0.2345, 0.2279), (-0.5904, 0.2445, 0.1908), (-0.6182, 0.2561, 0.1526), (-0.6502, 0.2693, 0.1132), (-0.6747, 0.2795, 0.06009), (-0.8899, 0.3686, 0.03064), (-0.6948, 0.2878, -0.000165), (-0.6594, 0.2731, -0.05738), (-0.6488, 0.2688, -0.1035), (-0.6427, 0.2662, -0.1512), (-0.6386, 0.2645, -0.2005), (-0.6359, 0.2634, -0.2513), (-0.6341, 0.2627, -0.3039), (-0.6329, 0.2622, -0.3581), (-0.6322, 0.2619, -0.4141), (-0.6553, 0.2714, -0.472), (-0.6806, 0.2819, -0.5317), (-0.7089, 0.2936, -0.5934), (-0.7413, 0.307, -0.657), (-0.7803, 0.3232, -0.7227), (-1.054, 0.4365, -0.8154), (-0.8941, 0.3704, -0.8603), (-1.093, 0.4526, -0.8824), (-0.6506, 0.4347, 0.9086), (-0.4967, 0.3319, 0.8834), (-0.4843, 0.3236, 0.8583), (-0.473, 0.316, 0.8333), (-0.4628, 0.3092, 0.8083), (-0.4537, 0.3031, 0.7833), (-0.4456, 0.2977, 0.7581), (-0.4386, 0.293, 0.7328), (-0.4325, 0.289, 0.7072), (-0.4275, 0.2856, 0.6815), (-0.4234, 0.2829, 0.6554), (-0.4204, 0.2809, 0.6289), (-0.4185, 0.2796, 0.602), (-0.4177, 0.2791, 0.5746), (-0.418, 0.2793, 0.5468), (-0.4196, 0.2804, 0.5183), (-0.4225, 0.2823, 0.4892), (-0.4269, 0.2852, 0.4595), (-0.4328, 0.2892, 0.429), (-0.4403, 0.2942, 0.3977), (-0.4497, 0.3005, 0.3657), (-0.4611, 0.3081, 0.3327), (-0.4747, 0.3172, 0.2987), (-0.4908, 0.3279, 0.2638), (-0.5095, 0.3405, 0.2279), (-0.5313, 0.355, 0.1908), (-0.5564, 0.3718, 0.1526), (-0.5851, 0.391, 0.1132), (-0.6072, 0.4057, 0.06009), (-0.8009, 0.5351, 0.03064), (-0.6253, 0.4178, -0.000165), (-0.5934, 0.3965, -0.05738), (-0.5839, 0.3902, -0.1035), (-0.5784, 0.3865, -0.1512), (-0.5748, 0.384, -0.2005), (-0.5723, 0.3824, -0.2513), (-0.5707, 0.3813, -0.3039), (-0.5696, 0.3806, -0.3581), (-0.569, 0.3802, -0.4141), (-0.5897, 0.3941, -0.472), (-0.6125, 0.4093, -0.5317), (-0.638, 0.4263, -0.5934), (-0.6671, 0.4458, -0.657), (-0.7023, 0.4692, -0.7227), (-0.9484, 0.6337, -0.8154), (-0.8047, 0.5377, -0.8603), (-0.9833, 0.657, -0.8824), (-0.5533, 0.5533, 0.9086), (-0.4224, 0.4224, 0.8834), (-0.4118, 0.4118, 0.8583), (-0.4022, 0.4022, 0.8333), (-0.3936, 0.3936, 0.8083), (-0.3858, 0.3858, 0.7833), (-0.379, 0.379, 0.7581), (-0.373, 0.373, 0.7328), (-0.3678, 0.3678, 0.7072), (-0.3635, 0.3635, 0.6815), (-0.3601, 0.3601, 0.6554), (-0.3575, 0.3575, 0.6289), (-0.3559, 0.3559, 0.602), (-0.3552, 0.3552, 0.5746), (-0.3555, 0.3555, 0.5468), (-0.3569, 0.3569, 0.5183), (-0.3593, 0.3593, 0.4892), (-0.363, 0.363, 0.4595), (-0.368, 0.368, 0.429), (-0.3745, 0.3745, 0.3977), (-0.3824, 0.3824, 0.3657), (-0.3921, 0.3921, 0.3327), (-0.4037, 0.4037, 0.2987), (-0.4174, 0.4174, 0.2638), (-0.4333, 0.4333, 0.2279), (-0.4518, 0.4518, 0.1908), (-0.4732, 0.4732, 0.1526), (-0.4976, 0.4976, 0.1132), (-0.5164, 0.5164, 0.06009), (-0.6811, 0.6811, 0.03064), (-0.5317, 0.5317, -0.000165), (-0.5047, 0.5047, -0.05738), (-0.4966, 0.4966, -0.1035), (-0.4919, 0.4919, -0.1512), (-0.4888, 0.4888, -0.2005), (-0.4867, 0.4867, -0.2513), (-0.4853, 0.4853, -0.3039), (-0.4844, 0.4844, -0.3581), (-0.4839, 0.4839, -0.4141), (-0.5015, 0.5015, -0.472), (-0.5209, 0.5209, -0.5317), (-0.5426, 0.5426, -0.5934), (-0.5673, 0.5673, -0.657), (-0.5972, 0.5972, -0.7227), (-0.8065, 0.8065, -0.8154), (-0.6843, 0.6843, -0.8603), (-0.8362, 0.8362, -0.8824), (-0.4347, 0.6506, 0.9086), (-0.3319, 0.4967, 0.8834), (-0.3236, 0.4843, 0.8583), (-0.316, 0.473, 0.8333), (-0.3092, 0.4628, 0.8083), (-0.3031, 0.4537, 0.7833), (-0.2977, 0.4456, 0.7581), (-0.293, 0.4386, 0.7328), (-0.289, 0.4325, 0.7072), (-0.2856, 0.4275, 0.6815), (-0.2829, 0.4234, 0.6554), (-0.2809, 0.4204, 0.6289), (-0.2796, 0.4185, 0.602), (-0.2791, 0.4177, 0.5746), (-0.2793, 0.418, 0.5468), (-0.2804, 0.4196, 0.5183), (-0.2823, 0.4225, 0.4892), (-0.2852, 0.4269, 0.4595), (-0.2892, 0.4328, 0.429), (-0.2942, 0.4403, 0.3977), (-0.3005, 0.4497, 0.3657), (-0.3081, 0.4611, 0.3327), (-0.3172, 0.4747, 0.2987), (-0.3279, 0.4908, 0.2638), (-0.3405, 0.5095, 0.2279), (-0.355, 0.5313, 0.1908), (-0.3718, 0.5564, 0.1526), (-0.391, 0.5851, 0.1132), (-0.4057, 0.6072, 0.06009), (-0.5351, 0.8009, 0.03064), (-0.4178, 0.6253, -0.000165), (-0.3965, 0.5934, -0.05738), (-0.3902, 0.5839, -0.1035), (-0.3865, 0.5784, -0.1512), (-0.384, 0.5748, -0.2005), (-0.3824, 0.5723, -0.2513), (-0.3813, 0.5707, -0.3039), (-0.3806, 0.5696, -0.3581), (-0.3802, 0.569, -0.4141), (-0.3941, 0.5897, -0.472), (-0.4093, 0.6125, -0.5317), (-0.4263, 0.638, -0.5934), (-0.4458, 0.6671, -0.657), (-0.4692, 0.7023, -0.7227), (-0.6337, 0.9484, -0.8154), (-0.5377, 0.8047, -0.8603), (-0.657, 0.9833, -0.8824), (-0.2994, 0.7229, 0.9086), (-0.2286, 0.5519, 0.8834), (-0.2229, 0.5381, 0.8583), (-0.2177, 0.5256, 0.8333), (-0.213, 0.5142, 0.8083), (-0.2088, 0.5041, 0.7833), (-0.2051, 0.4951, 0.7581), (-0.2018, 0.4873, 0.7328), (-0.1991, 0.4806, 0.7072), (-0.1967, 0.475, 0.6815), (-0.1949, 0.4705, 0.6554), (-0.1935, 0.4672, 0.6289), (-0.1926, 0.465, 0.602), (-0.1922, 0.4641, 0.5746), (-0.1924, 0.4645, 0.5468), (-0.1931, 0.4663, 0.5183), (-0.1945, 0.4695, 0.4892), (-0.1965, 0.4743, 0.4595), (-0.1992, 0.4809, 0.429), (-0.2027, 0.4892, 0.3977), (-0.207, 0.4997, 0.3657), (-0.2122, 0.5123, 0.3327), (-0.2185, 0.5275, 0.2987), (-0.2259, 0.5453, 0.2638), (-0.2345, 0.5662, 0.2279), (-0.2445, 0.5904, 0.1908), (-0.2561, 0.6182, 0.1526), (-0.2693, 0.6502, 0.1132), (-0.2795, 0.6747, 0.06009), (-0.3686, 0.8899, 0.03064), (-0.2878, 0.6948, -0.000165), (-0.2731, 0.6594, -0.05738), (-0.2688, 0.6488, -0.1035), (-0.2662, 0.6427, -0.1512), (-0.2645, 0.6386, -0.2005), (-0.2634, 0.6359, -0.2513), (-0.2626, 0.6341, -0.3039), (-0.2622, 0.6329, -0.3581), (-0.2619, 0.6322, -0.4141), (-0.2714, 0.6553, -0.472), (-0.2819, 0.6806, -0.5317), (-0.2936, 0.7089, -0.5934), (-0.307, 0.7413, -0.657), (-0.3232, 0.7803, -0.7227), (-0.4365, 1.054, -0.8154), (-0.3704, 0.8941, -0.8603), (-0.4526, 1.093, -0.8824), (-0.1526, 0.7674, 0.9086), (-0.1165, 0.5859, 0.8834), (-0.1136, 0.5712, 0.8583), (-0.111, 0.5579, 0.8333), (-0.1086, 0.5459, 0.8083), (-0.1064, 0.5352, 0.7833), (-0.1046, 0.5256, 0.7581), (-0.1029, 0.5173, 0.7328), (-0.1015, 0.5102, 0.7072), (-0.1003, 0.5042, 0.6815), (-0.09935, 0.4995, 0.6554), (-0.09865, 0.4959, 0.6289), (-0.09819, 0.4937, 0.602), (-0.098, 0.4927, 0.5746), (-0.09809, 0.4931, 0.5468), (-0.09846, 0.495, 0.5183), (-0.09914, 0.4984, 0.4892), (-0.1002, 0.5035, 0.4595), (-0.1015, 0.5105, 0.429), (-0.1033, 0.5194, 0.3977), (-0.1055, 0.5305, 0.3657), (-0.1082, 0.5439, 0.3327), (-0.1114, 0.56, 0.2987), (-0.1152, 0.5789, 0.2638), (-0.1196, 0.601, 0.2279), (-0.1247, 0.6267, 0.1908), (-0.1305, 0.6563, 0.1526), (-0.1373, 0.6902, 0.1132), (-0.1425, 0.7163, 0.06009), (-0.1879, 0.9447, 0.03064), (-0.1467, 0.7375, -0.000165), (-0.1392, 0.7, -0.05738), (-0.137, 0.6888, -0.1035), (-0.1357, 0.6822, -0.1512), (-0.1349, 0.678, -0.2005), (-0.1343, 0.6751, -0.2513), (-0.1339, 0.6732, -0.3039), (-0.1337, 0.6719, -0.3581), (-0.1335, 0.6712, -0.4141), (-0.1384, 0.6957, -0.472), (-0.1437, 0.7225, -0.5317), (-0.1497, 0.7526, -0.5934), (-0.1565, 0.7869, -0.657), (-0.1648, 0.8284, -0.7227), (-0.2225, 1.119, -0.8154), (-0.1888, 0.9492, -0.8603), (-0.2307, 1.16, -0.8824)], [], [(110, 1, 3, 111), (111, 3, 5, 158), (158, 5, 7, 205), (205, 7, 9, 252), (252, 9, 11, 299), (299, 11, 13, 346), (346, 13, 15, 393), (393, 15, 17, 440), (440, 17, 19, 487), (487, 19, 21, 534), (534, 21, 23, 581), (581, 23, 25, 628), (628, 25, 27, 675), (675, 27, 29, 722), (722, 29, 31, 769), (769, 31, 33, 816), (816, 33, 35, 863), (863, 35, 37, 910), (910, 37, 39, 957), (957, 39, 41, 1004), (1004, 41, 43, 1051), (1051, 43, 45, 1098), (1098, 45, 47, 1145), (1145, 47, 49, 1192), (1192, 49, 51, 1239), (1239, 51, 53, 1286), (1286, 53, 55, 1333), (1333, 55, 57, 1380), (1380, 57, 59, 1427), (1427, 59, 61, 1474), (3, 1, 63, 61, 59, 57, 55, 53, 51, 49, 47, 45, 43, 41, 39, 37, 35, 33, 31, 29, 27, 25, 23, 21, 19, 17, 15, 13, 11, 9, 7, 5), (1474, 61, 63, 1521), (1521, 63, 1, 110), (0, 2, 4, 6, 8, 10, 12, 14, 16, 18, 20, 22, 24, 26, 28, 30, 32, 34, 36, 38, 40, 42, 44, 46, 48, 50, 52, 54, 56, 58, 60, 62), (62, 1567, 64, 0), (1567, 1566, 65, 64), (1566, 1565, 66, 65), (1565, 1564, 67, 66), (1564, 1563, 68, 67), (1563, 1562, 69, 68), (1562, 1561, 70, 69), (1561, 1560, 71, 70), (1560, 1559, 72, 71), (1559, 1558, 73, 72), (1558, 1557, 74, 73), (1557, 1556, 75, 74), (1556, 1555, 76, 75), (1555, 1554, 77, 76), (1554, 1553, 78, 77), (1553, 1552, 79, 78), (1552, 1551, 80, 79), (1551, 1550, 81, 80), (1550, 1549, 82, 81), (1549, 1548, 83, 82), (1548, 1547, 84, 83), (1547, 1546, 85, 84), (1546, 1545, 86, 85), (1545, 1544, 87, 86), (1544, 1543, 88, 87), (1543, 1542, 89, 88), (1542, 1541, 90, 89), (1541, 1540, 91, 90), (1540, 1539, 92, 91), (1539, 1538, 93, 92), (1538, 1537, 94, 93), (1537, 1536, 95, 94), (1536, 1535, 96, 95), (1535, 1534, 97, 96), (1534, 1533, 98, 97), (1533, 1532, 99, 98), (1532, 1531, 100, 99), (1531, 1530, 101, 100), (1530, 1529, 102, 101), (1529, 1528, 103, 102), (1528, 1527, 104, 103), (1527, 1526, 105, 104), (1526, 1525, 106, 105), (1525, 1524, 107, 106), (1524, 1523, 108, 107), (1523, 1522, 109, 108), (1522, 1521, 110, 109), (60, 1520, 1567, 62), (1520, 1519, 1566, 1567), (1519, 1518, 1565, 1566), (1518, 1517, 1564, 1565), (1517, 1516, 1563, 1564), (1516, 1515, 1562, 1563), (1515, 1514, 1561, 1562), (1514, 1513, 1560, 1561), (1513, 1512, 1559, 1560), (1512, 1511, 1558, 1559), (1511, 1510, 1557, 1558), (1510, 1509, 1556, 1557), (1509, 1508, 1555, 1556), (1508, 1507, 1554, 1555), (1507, 1506, 1553, 1554), (1506, 1505, 1552, 1553), (1505, 1504, 1551, 1552), (1504, 1503, 1550, 1551), (1503, 1502, 1549, 1550), (1502, 1501, 1548, 1549), (1501, 1500, 1547, 1548), (1500, 1499, 1546, 1547), (1499, 1498, 1545, 1546), (1498, 1497, 1544, 1545), (1497, 1496, 1543, 1544), (1496, 1495, 1542, 1543), (1495, 1494, 1541, 1542), (1494, 1493, 1540, 1541), (1493, 1492, 1539, 1540), (1492, 1491, 1538, 1539), (1491, 1490, 1537, 1538), (1490, 1489, 1536, 1537), (1489, 1488, 1535, 1536), (1488, 1487, 1534, 1535), (1487, 1486, 1533, 1534), (1486, 1485, 1532, 1533), (1485, 1484, 1531, 1532), (1484, 1483, 1530, 1531), (1483, 1482, 1529, 1530), (1482, 1481, 1528, 1529), (1481, 1480, 1527, 1528), (1480, 1479, 1526, 1527), (1479, 1478, 1525, 1526), (1478, 1477, 1524, 1525), (1477, 1476, 1523, 1524), (1476, 1475, 1522, 1523), (1475, 1474, 1521, 1522), (58, 1473, 1520, 60), (1473, 1472, 1519, 1520), (1472, 1471, 1518, 1519), (1471, 1470, 1517, 1518), (1470, 1469, 1516, 1517), (1469, 1468, 1515, 1516), (1468, 1467, 1514, 1515), (1467, 1466, 1513, 1514), (1466, 1465, 1512, 1513), (1465, 1464, 1511, 1512), (1464, 1463, 1510, 1511), (1463, 1462, 1509, 1510), (1462, 1461, 1508, 1509), (1461, 1460, 1507, 1508), (1460, 1459, 1506, 1507), (1459, 1458, 1505, 1506), (1458, 1457, 1504, 1505), (1457, 1456, 1503, 1504), (1456, 1455, 1502, 1503), (1455, 1454, 1501, 1502), (1454, 1453, 1500, 1501), (1453, 1452, 1499, 1500), (1452, 1451, 1498, 1499), (1451, 1450, 1497, 1498), (1450, 1449, 1496, 1497), (1449, 1448, 1495, 1496), (1448, 1447, 1494, 1495), (1447, 1446, 1493, 1494), (1446, 1445, 1492, 1493), (1445, 1444, 1491, 1492), (1444, 1443, 1490, 1491), (1443, 1442, 1489, 1490), (1442, 1441, 1488, 1489), (1441, 1440, 1487, 1488), (1440, 1439, 1486, 1487), (1439, 1438, 1485, 1486), (1438, 1437, 1484, 1485), (1437, 1436, 1483, 1484), (1436, 1435, 1482, 1483), (1435, 1434, 1481, 1482), (1434, 1433, 1480, 1481), (1433, 1432, 1479, 1480), (1432, 1431, 1478, 1479), (1431, 1430, 1477, 1478), (1430, 1429, 1476, 1477), (1429, 1428, 1475, 1476), (1428, 1427, 1474, 1475), (56, 1426, 1473, 58), (1426, 1425, 1472, 1473), (1425, 1424, 1471, 1472), (1424, 1423, 1470, 1471), (1423, 1422, 1469, 1470), (1422, 1421, 1468, 1469), (1421, 1420, 1467, 1468), (1420, 1419, 1466, 1467), (1419, 1418, 1465, 1466), (1418, 1417, 1464, 1465), (1417, 1416, 1463, 1464), (1416, 1415, 1462, 1463), (1415, 1414, 1461, 1462), (1414, 1413, 1460, 1461), (1413, 1412, 1459, 1460), (1412, 1411, 1458, 1459), (1411, 1410, 1457, 1458), (1410, 1409, 1456, 1457), (1409, 1408, 1455, 1456), (1408, 1407, 1454, 1455), (1407, 1406, 1453, 1454), (1406, 1405, 1452, 1453), (1405, 1404, 1451, 1452), (1404, 1403, 1450, 1451), (1403, 1402, 1449, 1450), (1402, 1401, 1448, 1449), (1401, 1400, 1447, 1448), (1400, 1399, 1446, 1447), (1399, 1398, 1445, 1446), (1398, 1397, 1444, 1445), (1397, 1396, 1443, 1444), (1396, 1395, 1442, 1443), (1395, 1394, 1441, 1442), (1394, 1393, 1440, 1441), (1393, 1392, 1439, 1440), (1392, 1391, 1438, 1439), (1391, 1390, 1437, 1438), (1390, 1389, 1436, 1437), (1389, 1388, 1435, 1436), (1388, 1387, 1434, 1435), (1387, 1386, 1433, 1434), (1386, 1385, 1432, 1433), (1385, 1384, 1431, 1432), (1384, 1383, 1430, 1431), (1383, 1382, 1429, 1430), (1382, 1381, 1428, 1429), (1381, 1380, 1427, 1428), (54, 1379, 1426, 56), (1379, 1378, 1425, 1426), (1378, 1377, 1424, 1425), (1377, 1376, 1423, 1424), (1376, 1375, 1422, 1423), (1375, 1374, 1421, 1422), (1374, 1373, 1420, 1421), (1373, 1372, 1419, 1420), (1372, 1371, 1418, 1419), (1371, 1370, 1417, 1418), (1370, 1369, 1416, 1417), (1369, 1368, 1415, 1416), (1368, 1367, 1414, 1415), (1367, 1366, 1413, 1414), (1366, 1365, 1412, 1413), (1365, 1364, 1411, 1412), (1364, 1363, 1410, 1411), (1363, 1362, 1409, 1410), (1362, 1361, 1408, 1409), (1361, 1360, 1407, 1408), (1360, 1359, 1406, 1407), (1359, 1358, 1405, 1406), (1358, 1357, 1404, 1405), (1357, 1356, 1403, 1404), (1356, 1355, 1402, 1403), (1355, 1354, 1401, 1402), (1354, 1353, 1400, 1401), (1353, 1352, 1399, 1400), (1352, 1351, 1398, 1399), (1351, 1350, 1397, 1398), (1350, 1349, 1396, 1397), (1349, 1348, 1395, 1396), (1348, 1347, 1394, 1395), (1347, 1346, 1393, 1394), (1346, 1345, 1392, 1393), (1345, 1344, 1391, 1392), (1344, 1343, 1390, 1391), (1343, 1342, 1389, 1390), (1342, 1341, 1388, 1389), (1341, 1340, 1387, 1388), (1340, 1339, 1386, 1387), (1339, 1338, 1385, 1386), (1338, 1337, 1384, 1385), (1337, 1336, 1383, 1384), (1336, 1335, 1382, 1383), (1335, 1334, 1381, 1382), (1334, 1333, 1380, 1381), (52, 1332, 1379, 54), (1332, 1331, 1378, 1379), (1331, 1330, 1377, 1378), (1330, 1329, 1376, 1377), (1329, 1328, 1375, 1376), (1328, 1327, 1374, 1375), (1327, 1326, 1373, 1374), (1326, 1325, 1372, 1373), (1325, 1324, 1371, 1372), (1324, 1323, 1370, 1371), (1323, 1322, 1369, 1370), (1322, 1321, 1368, 1369), (1321, 1320, 1367, 1368), (1320, 1319, 1366, 1367), (1319, 1318, 1365, 1366), (1318, 1317, 1364, 1365), (1317, 1316, 1363, 1364), (1316, 1315, 1362, 1363), (1315, 1314, 1361, 1362), (1314, 1313, 1360, 1361), (1313, 1312, 1359, 1360), (1312, 1311, 1358, 1359), (1311, 1310, 1357, 1358), (1310, 1309, 1356, 1357), (1309, 1308, 1355, 1356), (1308, 1307, 1354, 1355), (1307, 1306, 1353, 1354), (1306, 1305, 1352, 1353), (1305, 1304, 1351, 1352), (1304, 1303, 1350, 1351), (1303, 1302, 1349, 1350), (1302, 1301, 1348, 1349), (1301, 1300, 1347, 1348), (1300, 1299, 1346, 1347), (1299, 1298, 1345, 1346), (1298, 1297, 1344, 1345), (1297, 1296, 1343, 1344), (1296, 1295, 1342, 1343), (1295, 1294, 1341, 1342), (1294, 1293, 1340, 1341), (1293, 1292, 1339, 1340), (1292, 1291, 1338, 1339), (1291, 1290, 1337, 1338), (1290, 1289, 1336, 1337), (1289, 1288, 1335, 1336), (1288, 1287, 1334, 1335), (1287, 1286, 1333, 1334), (50, 1285, 1332, 52), (1285, 1284, 1331, 1332), (1284, 1283, 1330, 1331), (1283, 1282, 1329, 1330), (1282, 1281, 1328, 1329), (1281, 1280, 1327, 1328), (1280, 1279, 1326, 1327), (1279, 1278, 1325, 1326), (1278, 1277, 1324, 1325), (1277, 1276, 1323, 1324), (1276, 1275, 1322, 1323), (1275, 1274, 1321, 1322), (1274, 1273, 1320, 1321), (1273, 1272, 1319, 1320), (1272, 1271, 1318, 1319), (1271, 1270, 1317, 1318), (1270, 1269, 1316, 1317), (1269, 1268, 1315, 1316), (1268, 1267, 1314, 1315), (1267, 1266, 1313, 1314), (1266, 1265, 1312, 1313), (1265, 1264, 1311, 1312), (1264, 1263, 1310, 1311), (1263, 1262, 1309, 1310), (1262, 1261, 1308, 1309), (1261, 1260, 1307, 1308), (1260, 1259, 1306, 1307), (1259, 1258, 1305, 1306), (1258, 1257, 1304, 1305), (1257, 1256, 1303, 1304), (1256, 1255, 1302, 1303), (1255, 1254, 1301, 1302), (1254, 1253, 1300, 1301), (1253, 1252, 1299, 1300), (1252, 1251, 1298, 1299), (1251, 1250, 1297, 1298), (1250, 1249, 1296, 1297), (1249, 1248, 1295, 1296), (1248, 1247, 1294, 1295), (1247, 1246, 1293, 1294), (1246, 1245, 1292, 1293), (1245, 1244, 1291, 1292), (1244, 1243, 1290, 1291), (1243, 1242, 1289, 1290), (1242, 1241, 1288, 1289), (1241, 1240, 1287, 1288), (1240, 1239, 1286, 1287), (48, 1238, 1285, 50), (1238, 1237, 1284, 1285), (1237, 1236, 1283, 1284), (1236, 1235, 1282, 1283), (1235, 1234, 1281, 1282), (1234, 1233, 1280, 1281), (1233, 1232, 1279, 1280), (1232, 1231, 1278, 1279), (1231, 1230, 1277, 1278), (1230, 1229, 1276, 1277), (1229, 1228, 1275, 1276), (1228, 1227, 1274, 1275), (1227, 1226, 1273, 1274), (1226, 1225, 1272, 1273), (1225, 1224, 1271, 1272), (1224, 1223, 1270, 1271), (1223, 1222, 1269, 1270), (1222, 1221, 1268, 1269), (1221, 1220, 1267, 1268), (1220, 1219, 1266, 1267), (1219, 1218, 1265, 1266), (1218, 1217, 1264, 1265), (1217, 1216, 1263, 1264), (1216, 1215, 1262, 1263), (1215, 1214, 1261, 1262), (1214, 1213, 1260, 1261), (1213, 1212, 1259, 1260), (1212, 1211, 1258, 1259), (1211, 1210, 1257, 1258), (1210, 1209, 1256, 1257), (1209, 1208, 1255, 1256), (1208, 1207, 1254, 1255), (1207, 1206, 1253, 1254), (1206, 1205, 1252, 1253), (1205, 1204, 1251, 1252), (1204, 1203, 1250, 1251), (1203, 1202, 1249, 1250), (1202, 1201, 1248, 1249), (1201, 1200, 1247, 1248), (1200, 1199, 1246, 1247), (1199, 1198, 1245, 1246), (1198, 1197, 1244, 1245), (1197, 1196, 1243, 1244), (1196, 1195, 1242, 1243), (1195, 1194, 1241, 1242), (1194, 1193, 1240, 1241), (1193, 1192, 1239, 1240), (46, 1191, 1238, 48), (1191, 1190, 1237, 1238), (1190, 1189, 1236, 1237), (1189, 1188, 1235, 1236), (1188, 1187, 1234, 1235), (1187, 1186, 1233, 1234), (1186, 1185, 1232, 1233), (1185, 1184, 1231, 1232), (1184, 1183, 1230, 1231), (1183, 1182, 1229, 1230), (1182, 1181, 1228, 1229), (1181, 1180, 1227, 1228), (1180, 1179, 1226, 1227), (1179, 1178, 1225, 1226), (1178, 1177, 1224, 1225), (1177, 1176, 1223, 1224), (1176, 1175, 1222, 1223), (1175, 1174, 1221, 1222), (1174, 1173, 1220, 1221), (1173, 1172, 1219, 1220), (1172, 1171, 1218, 1219), (1171, 1170, 1217, 1218), (1170, 1169, 1216, 1217), (1169, 1168, 1215, 1216), (1168, 1167, 1214, 1215), (1167, 1166, 1213, 1214), (1166, 1165, 1212, 1213), (1165, 1164, 1211, 1212), (1164, 1163, 1210, 1211), (1163, 1162, 1209, 1210), (1162, 1161, 1208, 1209), (1161, 1160, 1207, 1208), (1160, 1159, 1206, 1207), (1159, 1158, 1205, 1206), (1158, 1157, 1204, 1205), (1157, 1156, 1203, 1204), (1156, 1155, 1202, 1203), (1155, 1154, 1201, 1202), (1154, 1153, 1200, 1201), (1153, 1152, 1199, 1200), (1152, 1151, 1198, 1199), (1151, 1150, 1197, 1198), (1150, 1149, 1196, 1197), (1149, 1148, 1195, 1196), (1148, 1147, 1194, 1195), (1147, 1146, 1193, 1194), (1146, 1145, 1192, 1193), (44, 1144, 1191, 46), (1144, 1143, 1190, 1191), (1143, 1142, 1189, 1190), (1142, 1141, 1188, 1189), (1141, 1140, 1187, 1188), (1140, 1139, 1186, 1187), (1139, 1138, 1185, 1186), (1138, 1137, 1184, 1185), (1137, 1136, 1183, 1184), (1136, 1135, 1182, 1183), (1135, 1134, 1181, 1182), (1134, 1133, 1180, 1181), (1133, 1132, 1179, 1180), (1132, 1131, 1178, 1179), (1131, 1130, 1177, 1178), (1130, 1129, 1176, 1177), (1129, 1128, 1175, 1176), (1128, 1127, 1174, 1175), (1127, 1126, 1173, 1174), (1126, 1125, 1172, 1173), (1125, 1124, 1171, 1172), (1124, 1123, 1170, 1171), (1123, 1122, 1169, 1170), (1122, 1121, 1168, 1169), (1121, 1120, 1167, 1168), (1120, 1119, 1166, 1167), (1119, 1118, 1165, 1166), (1118, 1117, 1164, 1165), (1117, 1116, 1163, 1164), (1116, 1115, 1162, 1163), (1115, 1114, 1161, 1162), (1114, 1113, 1160, 1161), (1113, 1112, 1159, 1160), (1112, 1111, 1158, 1159), (1111, 1110, 1157, 1158), (1110, 1109, 1156, 1157), (1109, 1108, 1155, 1156), (1108, 1107, 1154, 1155), (1107, 1106, 1153, 1154), (1106, 1105, 1152, 1153), (1105, 1104, 1151, 1152), (1104, 1103, 1150, 1151), (1103, 1102, 1149, 1150), (1102, 1101, 1148, 1149), (1101, 1100, 1147, 1148), (1100, 1099, 1146, 1147), (1099, 1098, 1145, 1146), (42, 1097, 1144, 44), (1097, 1096, 1143, 1144), (1096, 1095, 1142, 1143), (1095, 1094, 1141, 1142), (1094, 1093, 1140, 1141), (1093, 1092, 1139, 1140), (1092, 1091, 1138, 1139), (1091, 1090, 1137, 1138), (1090, 1089, 1136, 1137), (1089, 1088, 1135, 1136), (1088, 1087, 1134, 1135), (1087, 1086, 1133, 1134), (1086, 1085, 1132, 1133), (1085, 1084, 1131, 1132), (1084, 1083, 1130, 1131), (1083, 1082, 1129, 1130), (1082, 1081, 1128, 1129), (1081, 1080, 1127, 1128), (1080, 1079, 1126, 1127), (1079, 1078, 1125, 1126), (1078, 1077, 1124, 1125), (1077, 1076, 1123, 1124), (1076, 1075, 1122, 1123), (1075, 1074, 1121, 1122), (1074, 1073, 1120, 1121), (1073, 1072, 1119, 1120), (1072, 1071, 1118, 1119), (1071, 1070, 1117, 1118), (1070, 1069, 1116, 1117), (1069, 1068, 1115, 1116), (1068, 1067, 1114, 1115), (1067, 1066, 1113, 1114), (1066, 1065, 1112, 1113), (1065, 1064, 1111, 1112), (1064, 1063, 1110, 1111), (1063, 1062, 1109, 1110), (1062, 1061, 1108, 1109), (1061, 1060, 1107, 1108), (1060, 1059, 1106, 1107), (1059, 1058, 1105, 1106), (1058, 1057, 1104, 1105), (1057, 1056, 1103, 1104), (1056, 1055, 1102, 1103), (1055, 1054, 1101, 1102), (1054, 1053, 1100, 1101), (1053, 1052, 1099, 1100), (1052, 1051, 1098, 1099), (40, 1050, 1097, 42), (1050, 1049, 1096, 1097), (1049, 1048, 1095, 1096), (1048, 1047, 1094, 1095), (1047, 1046, 1093, 1094), (1046, 1045, 1092, 1093), (1045, 1044, 1091, 1092), (1044, 1043, 1090, 1091), (1043, 1042, 1089, 1090), (1042, 1041, 1088, 1089), (1041, 1040, 1087, 1088), (1040, 1039, 1086, 1087), (1039, 1038, 1085, 1086), (1038, 1037, 1084, 1085), (1037, 1036, 1083, 1084), (1036, 1035, 1082, 1083), (1035, 1034, 1081, 1082), (1034, 1033, 1080, 1081), (1033, 1032, 1079, 1080), (1032, 1031, 1078, 1079), (1031, 1030, 1077, 1078), (1030, 1029, 1076, 1077), (1029, 1028, 1075, 1076), (1028, 1027, 1074, 1075), (1027, 1026, 1073, 1074), (1026, 1025, 1072, 1073), (1025, 1024, 1071, 1072), (1024, 1023, 1070, 1071), (1023, 1022, 1069, 1070), (1022, 1021, 1068, 1069), (1021, 1020, 1067, 1068), (1020, 1019, 1066, 1067), (1019, 1018, 1065, 1066), (1018, 1017, 1064, 1065), (1017, 1016, 1063, 1064), (1016, 1015, 1062, 1063), (1015, 1014, 1061, 1062), (1014, 1013, 1060, 1061), (1013, 1012, 1059, 1060), (1012, 1011, 1058, 1059), (1011, 1010, 1057, 1058), (1010, 1009, 1056, 1057), (1009, 1008, 1055, 1056), (1008, 1007, 1054, 1055), (1007, 1006, 1053, 1054), (1006, 1005, 1052, 1053), (1005, 1004, 1051, 1052), (38, 1003, 1050, 40), (1003, 1002, 1049, 1050), (1002, 1001, 1048, 1049), (1001, 1000, 1047, 1048), (1000, 999, 1046, 1047), (999, 998, 1045, 1046), (998, 997, 1044, 1045), (997, 996, 1043, 1044), (996, 995, 1042, 1043), (995, 994, 1041, 1042), (994, 993, 1040, 1041), (993, 992, 1039, 1040), (992, 991, 1038, 1039), (991, 990, 1037, 1038), (990, 989, 1036, 1037), (989, 988, 1035, 1036), (988, 987, 1034, 1035), (987, 986, 1033, 1034), (986, 985, 1032, 1033), (985, 984, 1031, 1032), (984, 983, 1030, 1031), (983, 982, 1029, 1030), (982, 981, 1028, 1029), (981, 980, 1027, 1028), (980, 979, 1026, 1027), (979, 978, 1025, 1026), (978, 977, 1024, 1025), (977, 976, 1023, 1024), (976, 975, 1022, 1023), (975, 974, 1021, 1022), (974, 973, 1020, 1021), (973, 972, 1019, 1020), (972, 971, 1018, 1019), (971, 970, 1017, 1018), (970, 969, 1016, 1017), (969, 968, 1015, 1016), (968, 967, 1014, 1015), (967, 966, 1013, 1014), (966, 965, 1012, 1013), (965, 964, 1011, 1012), (964, 963, 1010, 1011), (963, 962, 1009, 1010), (962, 961, 1008, 1009), (961, 960, 1007, 1008), (960, 959, 1006, 1007), (959, 958, 1005, 1006), (958, 957, 1004, 1005), (36, 956, 1003, 38), (956, 955, 1002, 1003), (955, 954, 1001, 1002), (954, 953, 1000, 1001), (953, 952, 999, 1000), (952, 951, 998, 999), (951, 950, 997, 998), (950, 949, 996, 997), (949, 948, 995, 996), (948, 947, 994, 995), (947, 946, 993, 994), (946, 945, 992, 993), (945, 944, 991, 992), (944, 943, 990, 991), (943, 942, 989, 990), (942, 941, 988, 989), (941, 940, 987, 988), (940, 939, 986, 987), (939, 938, 985, 986), (938, 937, 984, 985), (937, 936, 983, 984), (936, 935, 982, 983), (935, 934, 981, 982), (934, 933, 980, 981), (933, 932, 979, 980), (932, 931, 978, 979), (931, 930, 977, 978), (930, 929, 976, 977), (929, 928, 975, 976), (928, 927, 974, 975), (927, 926, 973, 974), (926, 925, 972, 973), (925, 924, 971, 972), (924, 923, 970, 971), (923, 922, 969, 970), (922, 921, 968, 969), (921, 920, 967, 968), (920, 919, 966, 967), (919, 918, 965, 966), (918, 917, 964, 965), (917, 916, 963, 964), (916, 915, 962, 963), (915, 914, 961, 962), (914, 913, 960, 961), (913, 912, 959, 960), (912, 911, 958, 959), (911, 910, 957, 958), (34, 909, 956, 36), (909, 908, 955, 956), (908, 907, 954, 955), (907, 906, 953, 954), (906, 905, 952, 953), (905, 904, 951, 952), (904, 903, 950, 951), (903, 902, 949, 950), (902, 901, 948, 949), (901, 900, 947, 948), (900, 899, 946, 947), (899, 898, 945, 946), (898, 897, 944, 945), (897, 896, 943, 944), (896, 895, 942, 943), (895, 894, 941, 942), (894, 893, 940, 941), (893, 892, 939, 940), (892, 891, 938, 939), (891, 890, 937, 938), (890, 889, 936, 937), (889, 888, 935, 936), (888, 887, 934, 935), (887, 886, 933, 934), (886, 885, 932, 933), (885, 884, 931, 932), (884, 883, 930, 931), (883, 882, 929, 930), (882, 881, 928, 929), (881, 880, 927, 928), (880, 879, 926, 927), (879, 878, 925, 926), (878, 877, 924, 925), (877, 876, 923, 924), (876, 875, 922, 923), (875, 874, 921, 922), (874, 873, 920, 921), (873, 872, 919, 920), (872, 871, 918, 919), (871, 870, 917, 918), (870, 869, 916, 917), (869, 868, 915, 916), (868, 867, 914, 915), (867, 866, 913, 914), (866, 865, 912, 913), (865, 864, 911, 912), (864, 863, 910, 911), (32, 862, 909, 34), (862, 861, 908, 909), (861, 860, 907, 908), (860, 859, 906, 907), (859, 858, 905, 906), (858, 857, 904, 905), (857, 856, 903, 904), (856, 855, 902, 903), (855, 854, 901, 902), (854, 853, 900, 901), (853, 852, 899, 900), (852, 851, 898, 899), (851, 850, 897, 898), (850, 849, 896, 897), (849, 848, 895, 896), (848, 847, 894, 895), (847, 846, 893, 894), (846, 845, 892, 893), (845, 844, 891, 892), (844, 843, 890, 891), (843, 842, 889, 890), (842, 841, 888, 889), (841, 840, 887, 888), (840, 839, 886, 887), (839, 838, 885, 886), (838, 837, 884, 885), (837, 836, 883, 884), (836, 835, 882, 883), (835, 834, 881, 882), (834, 833, 880, 881), (833, 832, 879, 880), (832, 831, 878, 879), (831, 830, 877, 878), (830, 829, 876, 877), (829, 828, 875, 876), (828, 827, 874, 875), (827, 826, 873, 874), (826, 825, 872, 873), (825, 824, 871, 872), (824, 823, 870, 871), (823, 822, 869, 870), (822, 821, 868, 869), (821, 820, 867, 868), (820, 819, 866, 867), (819, 818, 865, 866), (818, 817, 864, 865), (817, 816, 863, 864), (30, 815, 862, 32), (815, 814, 861, 862), (814, 813, 860, 861), (813, 812, 859, 860), (812, 811, 858, 859), (811, 810, 857, 858), (810, 809, 856, 857), (809, 808, 855, 856), (808, 807, 854, 855), (807, 806, 853, 854), (806, 805, 852, 853), (805, 804, 851, 852), (804, 803, 850, 851), (803, 802, 849, 850), (802, 801, 848, 849), (801, 800, 847, 848), (800, 799, 846, 847), (799, 798, 845, 846), (798, 797, 844, 845), (797, 796, 843, 844), (796, 795, 842, 843), (795, 794, 841, 842), (794, 793, 840, 841), (793, 792, 839, 840), (792, 791, 838, 839), (791, 790, 837, 838), (790, 789, 836, 837), (789, 788, 835, 836), (788, 787, 834, 835), (787, 786, 833, 834), (786, 785, 832, 833), (785, 784, 831, 832), (784, 783, 830, 831), (783, 782, 829, 830), (782, 781, 828, 829), (781, 780, 827, 828), (780, 779, 826, 827), (779, 778, 825, 826), (778, 777, 824, 825), (777, 776, 823, 824), (776, 775, 822, 823), (775, 774, 821, 822), (774, 773, 820, 821), (773, 772, 819, 820), (772, 771, 818, 819), (771, 770, 817, 818), (770, 769, 816, 817), (28, 768, 815, 30), (768, 767, 814, 815), (767, 766, 813, 814), (766, 765, 812, 813), (765, 764, 811, 812), (764, 763, 810, 811), (763, 762, 809, 810), (762, 761, 808, 809), (761, 760, 807, 808), (760, 759, 806, 807), (759, 758, 805, 806), (758, 757, 804, 805), (757, 756, 803, 804), (756, 755, 802, 803), (755, 754, 801, 802), (754, 753, 800, 801), (753, 752, 799, 800), (752, 751, 798, 799), (751, 750, 797, 798), (750, 749, 796, 797), (749, 748, 795, 796), (748, 747, 794, 795), (747, 746, 793, 794), (746, 745, 792, 793), (745, 744, 791, 792), (744, 743, 790, 791), (743, 742, 789, 790), (742, 741, 788, 789), (741, 740, 787, 788), (740, 739, 786, 787), (739, 738, 785, 786), (738, 737, 784, 785), (737, 736, 783, 784), (736, 735, 782, 783), (735, 734, 781, 782), (734, 733, 780, 781), (733, 732, 779, 780), (732, 731, 778, 779), (731, 730, 777, 778), (730, 729, 776, 777), (729, 728, 775, 776), (728, 727, 774, 775), (727, 726, 773, 774), (726, 725, 772, 773), (725, 724, 771, 772), (724, 723, 770, 771), (723, 722, 769, 770), (26, 721, 768, 28), (721, 720, 767, 768), (720, 719, 766, 767), (719, 718, 765, 766), (718, 717, 764, 765), (717, 716, 763, 764), (716, 715, 762, 763), (715, 714, 761, 762), (714, 713, 760, 761), (713, 712, 759, 760), (712, 711, 758, 759), (711, 710, 757, 758), (710, 709, 756, 757), (709, 708, 755, 756), (708, 707, 754, 755), (707, 706, 753, 754), (706, 705, 752, 753), (705, 704, 751, 752), (704, 703, 750, 751), (703, 702, 749, 750), (702, 701, 748, 749), (701, 700, 747, 748), (700, 699, 746, 747), (699, 698, 745, 746), (698, 697, 744, 745), (697, 696, 743, 744), (696, 695, 742, 743), (695, 694, 741, 742), (694, 693, 740, 741), (693, 692, 739, 740), (692, 691, 738, 739), (691, 690, 737, 738), (690, 689, 736, 737), (689, 688, 735, 736), (688, 687, 734, 735), (687, 686, 733, 734), (686, 685, 732, 733), (685, 684, 731, 732), (684, 683, 730, 731), (683, 682, 729, 730), (682, 681, 728, 729), (681, 680, 727, 728), (680, 679, 726, 727), (679, 678, 725, 726), (678, 677, 724, 725), (677, 676, 723, 724), (676, 675, 722, 723), (24, 674, 721, 26), (674, 673, 720, 721), (673, 672, 719, 720), (672, 671, 718, 719), (671, 670, 717, 718), (670, 669, 716, 717), (669, 668, 715, 716), (668, 667, 714, 715), (667, 666, 713, 714), (666, 665, 712, 713), (665, 664, 711, 712), (664, 663, 710, 711), (663, 662, 709, 710), (662, 661, 708, 709), (661, 660, 707, 708), (660, 659, 706, 707), (659, 658, 705, 706), (658, 657, 704, 705), (657, 656, 703, 704), (656, 655, 702, 703), (655, 654, 701, 702), (654, 653, 700, 701), (653, 652, 699, 700), (652, 651, 698, 699), (651, 650, 697, 698), (650, 649, 696, 697), (649, 648, 695, 696), (648, 647, 694, 695), (647, 646, 693, 694), (646, 645, 692, 693), (645, 644, 691, 692), (644, 643, 690, 691), (643, 642, 689, 690), (642, 641, 688, 689), (641, 640, 687, 688), (640, 639, 686, 687), (639, 638, 685, 686), (638, 637, 684, 685), (637, 636, 683, 684), (636, 635, 682, 683), (635, 634, 681, 682), (634, 633, 680, 681), (633, 632, 679, 680), (632, 631, 678, 679), (631, 630, 677, 678), (630, 629, 676, 677), (629, 628, 675, 676), (22, 627, 674, 24), (627, 626, 673, 674), (626, 625, 672, 673), (625, 624, 671, 672), (624, 623, 670, 671), (623, 622, 669, 670), (622, 621, 668, 669), (621, 620, 667, 668), (620, 619, 666, 667), (619, 618, 665, 666), (618, 617, 664, 665), (617, 616, 663, 664), (616, 615, 662, 663), (615, 614, 661, 662), (614, 613, 660, 661), (613, 612, 659, 660), (612, 611, 658, 659), (611, 610, 657, 658), (610, 609, 656, 657), (609, 608, 655, 656), (608, 607, 654, 655), (607, 606, 653, 654), (606, 605, 652, 653), (605, 604, 651, 652), (604, 603, 650, 651), (603, 602, 649, 650), (602, 601, 648, 649), (601, 600, 647, 648), (600, 599, 646, 647), (599, 598, 645, 646), (598, 597, 644, 645), (597, 596, 643, 644), (596, 595, 642, 643), (595, 594, 641, 642), (594, 593, 640, 641), (593, 592, 639, 640), (592, 591, 638, 639), (591, 590, 637, 638), (590, 589, 636, 637), (589, 588, 635, 636), (588, 587, 634, 635), (587, 586, 633, 634), (586, 585, 632, 633), (585, 584, 631, 632), (584, 583, 630, 631), (583, 582, 629, 630), (582, 581, 628, 629), (20, 580, 627, 22), (580, 579, 626, 627), (579, 578, 625, 626), (578, 577, 624, 625), (577, 576, 623, 624), (576, 575, 622, 623), (575, 574, 621, 622), (574, 573, 620, 621), (573, 572, 619, 620), (572, 571, 618, 619), (571, 570, 617, 618), (570, 569, 616, 617), (569, 568, 615, 616), (568, 567, 614, 615), (567, 566, 613, 614), (566, 565, 612, 613), (565, 564, 611, 612), (564, 563, 610, 611), (563, 562, 609, 610), (562, 561, 608, 609), (561, 560, 607, 608), (560, 559, 606, 607), (559, 558, 605, 606), (558, 557, 604, 605), (557, 556, 603, 604), (556, 555, 602, 603), (555, 554, 601, 602), (554, 553, 600, 601), (553, 552, 599, 600), (552, 551, 598, 599), (551, 550, 597, 598), (550, 549, 596, 597), (549, 548, 595, 596), (548, 547, 594, 595), (547, 546, 593, 594), (546, 545, 592, 593), (545, 544, 591, 592), (544, 543, 590, 591), (543, 542, 589, 590), (542, 541, 588, 589), (541, 540, 587, 588), (540, 539, 586, 587), (539, 538, 585, 586), (538, 537, 584, 585), (537, 536, 583, 584), (536, 535, 582, 583), (535, 534, 581, 582), (18, 533, 580, 20), (533, 532, 579, 580), (532, 531, 578, 579), (531, 530, 577, 578), (530, 529, 576, 577), (529, 528, 575, 576), (528, 527, 574, 575), (527, 526, 573, 574), (526, 525, 572, 573), (525, 524, 571, 572), (524, 523, 570, 571), (523, 522, 569, 570), (522, 521, 568, 569), (521, 520, 567, 568), (520, 519, 566, 567), (519, 518, 565, 566), (518, 517, 564, 565), (517, 516, 563, 564), (516, 515, 562, 563), (515, 514, 561, 562), (514, 513, 560, 561), (513, 512, 559, 560), (512, 511, 558, 559), (511, 510, 557, 558), (510, 509, 556, 557), (509, 508, 555, 556), (508, 507, 554, 555), (507, 506, 553, 554), (506, 505, 552, 553), (505, 504, 551, 552), (504, 503, 550, 551), (503, 502, 549, 550), (502, 501, 548, 549), (501, 500, 547, 548), (500, 499, 546, 547), (499, 498, 545, 546), (498, 497, 544, 545), (497, 496, 543, 544), (496, 495, 542, 543), (495, 494, 541, 542), (494, 493, 540, 541), (493, 492, 539, 540), (492, 491, 538, 539), (491, 490, 537, 538), (490, 489, 536, 537), (489, 488, 535, 536), (488, 487, 534, 535), (16, 486, 533, 18), (486, 485, 532, 533), (485, 484, 531, 532), (484, 483, 530, 531), (483, 482, 529, 530), (482, 481, 528, 529), (481, 480, 527, 528), (480, 479, 526, 527), (479, 478, 525, 526), (478, 477, 524, 525), (477, 476, 523, 524), (476, 475, 522, 523), (475, 474, 521, 522), (474, 473, 520, 521), (473, 472, 519, 520), (472, 471, 518, 519), (471, 470, 517, 518), (470, 469, 516, 517), (469, 468, 515, 516), (468, 467, 514, 515), (467, 466, 513, 514), (466, 465, 512, 513), (465, 464, 511, 512), (464, 463, 510, 511), (463, 462, 509, 510), (462, 461, 508, 509), (461, 460, 507, 508), (460, 459, 506, 507), (459, 458, 505, 506), (458, 457, 504, 505), (457, 456, 503, 504), (456, 455, 502, 503), (455, 454, 501, 502), (454, 453, 500, 501), (453, 452, 499, 500), (452, 451, 498, 499), (451, 450, 497, 498), (450, 449, 496, 497), (449, 448, 495, 496), (448, 447, 494, 495), (447, 446, 493, 494), (446, 445, 492, 493), (445, 444, 491, 492), (444, 443, 490, 491), (443, 442, 489, 490), (442, 441, 488, 489), (441, 440, 487, 488), (14, 439, 486, 16), (439, 438, 485, 486), (438, 437, 484, 485), (437, 436, 483, 484), (436, 435, 482, 483), (435, 434, 481, 482), (434, 433, 480, 481), (433, 432, 479, 480), (432, 431, 478, 479), (431, 430, 477, 478), (430, 429, 476, 477), (429, 428, 475, 476), (428, 427, 474, 475), (427, 426, 473, 474), (426, 425, 472, 473), (425, 424, 471, 472), (424, 423, 470, 471), (423, 422, 469, 470), (422, 421, 468, 469), (421, 420, 467, 468), (420, 419, 466, 467), (419, 418, 465, 466), (418, 417, 464, 465), (417, 416, 463, 464), (416, 415, 462, 463), (415, 414, 461, 462), (414, 413, 460, 461), (413, 412, 459, 460), (412, 411, 458, 459), (411, 410, 457, 458), (410, 409, 456, 457), (409, 408, 455, 456), (408, 407, 454, 455), (407, 406, 453, 454), (406, 405, 452, 453), (405, 404, 451, 452), (404, 403, 450, 451), (403, 402, 449, 450), (402, 401, 448, 449), (401, 400, 447, 448), (400, 399, 446, 447), (399, 398, 445, 446), (398, 397, 444, 445), (397, 396, 443, 444), (396, 395, 442, 443), (395, 394, 441, 442), (394, 393, 440, 441), (12, 392, 439, 14), (392, 391, 438, 439), (391, 390, 437, 438), (390, 389, 436, 437), (389, 388, 435, 436), (388, 387, 434, 435), (387, 386, 433, 434), (386, 385, 432, 433), (385, 384, 431, 432), (384, 383, 430, 431), (383, 382, 429, 430), (382, 381, 428, 429), (381, 380, 427, 428), (380, 379, 426, 427), (379, 378, 425, 426), (378, 377, 424, 425), (377, 376, 423, 424), (376, 375, 422, 423), (375, 374, 421, 422), (374, 373, 420, 421), (373, 372, 419, 420), (372, 371, 418, 419), (371, 370, 417, 418), (370, 369, 416, 417), (369, 368, 415, 416), (368, 367, 414, 415), (367, 366, 413, 414), (366, 365, 412, 413), (365, 364, 411, 412), (364, 363, 410, 411), (363, 362, 409, 410), (362, 361, 408, 409), (361, 360, 407, 408), (360, 359, 406, 407), (359, 358, 405, 406), (358, 357, 404, 405), (357, 356, 403, 404), (356, 355, 402, 403), (355, 354, 401, 402), (354, 353, 400, 401), (353, 352, 399, 400), (352, 351, 398, 399), (351, 350, 397, 398), (350, 349, 396, 397), (349, 348, 395, 396), (348, 347, 394, 395), (347, 346, 393, 394), (10, 345, 392, 12), (345, 344, 391, 392), (344, 343, 390, 391), (343, 342, 389, 390), (342, 341, 388, 389), (341, 340, 387, 388), (340, 339, 386, 387), (339, 338, 385, 386), (338, 337, 384, 385), (337, 336, 383, 384), (336, 335, 382, 383), (335, 334, 381, 382), (334, 333, 380, 381), (333, 332, 379, 380), (332, 331, 378, 379), (331, 330, 377, 378), (330, 329, 376, 377), (329, 328, 375, 376), (328, 327, 374, 375), (327, 326, 373, 374), (326, 325, 372, 373), (325, 324, 371, 372), (324, 323, 370, 371), (323, 322, 369, 370), (322, 321, 368, 369), (321, 320, 367, 368), (320, 319, 366, 367), (319, 318, 365, 366), (318, 317, 364, 365), (317, 316, 363, 364), (316, 315, 362, 363), (315, 314, 361, 362), (314, 313, 360, 361), (313, 312, 359, 360), (312, 311, 358, 359), (311, 310, 357, 358), (310, 309, 356, 357), (309, 308, 355, 356), (308, 307, 354, 355), (307, 306, 353, 354), (306, 305, 352, 353), (305, 304, 351, 352), (304, 303, 350, 351), (303, 302, 349, 350), (302, 301, 348, 349), (301, 300, 347, 348), (300, 299, 346, 347), (8, 298, 345, 10), (298, 297, 344, 345), (297, 296, 343, 344), (296, 295, 342, 343), (295, 294, 341, 342), (294, 293, 340, 341), (293, 292, 339, 340), (292, 291, 338, 339), (291, 290, 337, 338), (290, 289, 336, 337), (289, 288, 335, 336), (288, 287, 334, 335), (287, 286, 333, 334), (286, 285, 332, 333), (285, 284, 331, 332), (284, 283, 330, 331), (283, 282, 329, 330), (282, 281, 328, 329), (281, 280, 327, 328), (280, 279, 326, 327), (279, 278, 325, 326), (278, 277, 324, 325), (277, 276, 323, 324), (276, 275, 322, 323), (275, 274, 321, 322), (274, 273, 320, 321), (273, 272, 319, 320), (272, 271, 318, 319), (271, 270, 317, 318), (270, 269, 316, 317), (269, 268, 315, 316), (268, 267, 314, 315), (267, 266, 313, 314), (266, 265, 312, 313), (265, 264, 311, 312), (264, 263, 310, 311), (263, 262, 309, 310), (262, 261, 308, 309), (261, 260, 307, 308), (260, 259, 306, 307), (259, 258, 305, 306), (258, 257, 304, 305), (257, 256, 303, 304), (256, 255, 302, 303), (255, 254, 301, 302), (254, 253, 300, 301), (253, 252, 299, 300), (6, 251, 298, 8), (251, 250, 297, 298), (250, 249, 296, 297), (249, 248, 295, 296), (248, 247, 294, 295), (247, 246, 293, 294), (246, 245, 292, 293), (245, 244, 291, 292), (244, 243, 290, 291), (243, 242, 289, 290), (242, 241, 288, 289), (241, 240, 287, 288), (240, 239, 286, 287), (239, 238, 285, 286), (238, 237, 284, 285), (237, 236, 283, 284), (236, 235, 282, 283), (235, 234, 281, 282), (234, 233, 280, 281), (233, 232, 279, 280), (232, 231, 278, 279), (231, 230, 277, 278), (230, 229, 276, 277), (229, 228, 275, 276), (228, 227, 274, 275), (227, 226, 273, 274), (226, 225, 272, 273), (225, 224, 271, 272), (224, 223, 270, 271), (223, 222, 269, 270), (222, 221, 268, 269), (221, 220, 267, 268), (220, 219, 266, 267), (219, 218, 265, 266), (218, 217, 264, 265), (217, 216, 263, 264), (216, 215, 262, 263), (215, 214, 261, 262), (214, 213, 260, 261), (213, 212, 259, 260), (212, 211, 258, 259), (211, 210, 257, 258), (210, 209, 256, 257), (209, 208, 255, 256), (208, 207, 254, 255), (207, 206, 253, 254), (206, 205, 252, 253), (4, 204, 251, 6), (204, 203, 250, 251), (203, 202, 249, 250), (202, 201, 248, 249), (201, 200, 247, 248), (200, 199, 246, 247), (199, 198, 245, 246), (198, 197, 244, 245), (197, 196, 243, 244), (196, 195, 242, 243), (195, 194, 241, 242), (194, 193, 240, 241), (193, 192, 239, 240), (192, 191, 238, 239), (191, 190, 237, 238), (190, 189, 236, 237), (189, 188, 235, 236), (188, 187, 234, 235), (187, 186, 233, 234), (186, 185, 232, 233), (185, 184, 231, 232), (184, 183, 230, 231), (183, 182, 229, 230), (182, 181, 228, 229), (181, 180, 227, 228), (180, 179, 226, 227), (179, 178, 225, 226), (178, 177, 224, 225), (177, 176, 223, 224), (176, 175, 222, 223), (175, 174, 221, 222), (174, 173, 220, 221), (173, 172, 219, 220), (172, 171, 218, 219), (171, 170, 217, 218), (170, 169, 216, 217), (169, 168, 215, 216), (168, 167, 214, 215), (167, 166, 213, 214), (166, 165, 212, 213), (165, 164, 211, 212), (164, 163, 210, 211), (163, 162, 209, 210), (162, 161, 208, 209), (161, 160, 207, 208), (160, 159, 206, 207), (159, 158, 205, 206), (2, 157, 204, 4), (157, 156, 203, 204), (156, 155, 202, 203), (155, 154, 201, 202), (154, 153, 200, 201), (153, 152, 199, 200), (152, 151, 198, 199), (151, 150, 197, 198), (150, 149, 196, 197), (149, 148, 195, 196), (148, 147, 194, 195), (147, 146, 193, 194), (146, 145, 192, 193), (145, 144, 191, 192), (144, 143, 190, 191), (143, 142, 189, 190), (142, 141, 188, 189), (141, 140, 187, 188), (140, 139, 186, 187), (139, 138, 185, 186), (138, 137, 184, 185), (137, 136, 183, 184), (136, 135, 182, 183), (135, 134, 181, 182), (134, 133, 180, 181), (133, 132, 179, 180), (132, 131, 178, 179), (131, 130, 177, 178), (130, 129, 176, 177), (129, 128, 175, 176), (128, 127, 174, 175), (127, 126, 173, 174), (126, 125, 172, 173), (125, 124, 171, 172), (124, 123, 170, 171), (123, 122, 169, 170), (122, 121, 168, 169), (121, 120, 167, 168), (120, 119, 166, 167), (119, 118, 165, 166), (118, 117, 164, 165), (117, 116, 163, 164), (116, 115, 162, 163), (115, 114, 161, 162), (114, 113, 160, 161), (113, 112, 159, 160), (112, 111, 158, 159), (0, 64, 157, 2), (64, 65, 156, 157), (65, 66, 155, 156), (66, 67, 154, 155), (67, 68, 153, 154), (68, 69, 152, 153), (69, 70, 151, 152), (70, 71, 150, 151), (71, 72, 149, 150), (72, 73, 148, 149), (73, 74, 147, 148), (74, 75, 146, 147), (75, 76, 145, 146), (76, 77, 144, 145), (77, 78, 143, 144), (78, 79, 142, 143), (79, 80, 141, 142), (80, 81, 140, 141), (81, 82, 139, 140), (82, 83, 138, 139), (83, 84, 137, 138), (84, 85, 136, 137), (85, 86, 135, 136), (86, 87, 134, 135), (87, 88, 133, 134), (88, 89, 132, 133), (89, 90, 131, 132), (90, 91, 130, 131), (91, 92, 129, 130), (92, 93, 128, 129), (93, 94, 127, 128), (94, 95, 126, 127), (95, 96, 125, 126), (96, 97, 124, 125), (97, 98, 123, 124), (98, 99, 122, 123), (99, 100, 121, 122), (100, 101, 120, 121), (101, 102, 119, 120), (102, 103, 118, 119), (103, 104, 117, 118), (104, 105, 116, 117), (105, 106, 115, 116), (106, 107, 114, 115), (107, 108, 113, 114), (108, 109, 112, 113), (109, 110, 111, 112)])
me_cylinder.polygons.foreach_set('use_smooth', [True] * 1538)
me_cylinder.use_remesh_preserve_volume = False
me_cylinder.use_remesh_preserve_attributes = False
me_cylinder.use_mirror_vertex_groups = False
me_cylinder.update()
me_cone = bpy.data.meshes.new('Cone')
me_cone.from_pydata([(0.0, 1.0, -1.0), (0.0, 0.0, 1.0), (0.1951, 0.9808, -1.0), (0.3827, 0.9239, -1.0), (0.5556, 0.8315, -1.0), (0.7071, 0.7071, -1.0), (0.8315, 0.5556, -1.0), (0.9239, 0.3827, -1.0), (0.9808, 0.1951, -1.0), (1.0, 7.55e-08, -1.0), (0.9808, -0.1951, -1.0), (0.9239, -0.3827, -1.0), (0.8315, -0.5556, -1.0), (0.7071, -0.7071, -1.0), (0.5556, -0.8315, -1.0), (0.3827, -0.9239, -1.0), (0.1951, -0.9808, -1.0), (-3.258e-07, -1.0, -1.0), (-0.1951, -0.9808, -1.0), (-0.3827, -0.9239, -1.0), (-0.5556, -0.8315, -1.0), (-0.7071, -0.7071, -1.0), (-0.8315, -0.5556, -1.0), (-0.9239, -0.3827, -1.0), (-0.9808, -0.1951, -1.0), (-1.0, 9.656e-07, -1.0), (-0.9808, 0.1951, -1.0), (-0.9239, 0.3827, -1.0), (-0.8315, 0.5556, -1.0), (-0.7071, 0.7071, -1.0), (-0.5556, 0.8315, -1.0), (-0.3827, 0.9239, -1.0), (-0.1951, 0.9808, -1.0)], [], [(0, 1, 2), (2, 1, 3), (3, 1, 4), (4, 1, 5), (5, 1, 6), (6, 1, 7), (7, 1, 8), (8, 1, 9), (9, 1, 10), (10, 1, 11), (11, 1, 12), (12, 1, 13), (13, 1, 14), (14, 1, 15), (15, 1, 16), (16, 1, 17), (17, 1, 18), (18, 1, 19), (19, 1, 20), (20, 1, 21), (21, 1, 22), (22, 1, 23), (23, 1, 24), (24, 1, 25), (25, 1, 26), (26, 1, 27), (27, 1, 28), (28, 1, 29), (29, 1, 30), (30, 1, 31), (31, 1, 32), (32, 1, 0), (0, 2, 3, 4, 5, 6, 7, 8, 9, 10, 11, 12, 13, 14, 15, 16, 17, 18, 19, 20, 21, 22, 23, 24, 25, 26, 27, 28, 29, 30, 31, 32)])
me_cone.polygons.foreach_set('use_smooth', [True] * 33)
me_cone.use_remesh_preserve_volume = False
me_cone.use_remesh_preserve_attributes = False
me_cone.use_mirror_vertex_groups = False
me_cone.update()

# ---- objects
ob_cube = bpy.data.objects.new('Cube', me_cube_001)
ob_cylinder = bpy.data.objects.new('Cylinder', me_cylinder)
ob_cone = bpy.data.objects.new('Cone', me_cone)

# ---- transforms, parenting, visibility, modifiers, constraints
ob_cube.location = (0.0, 0.0, 5.127)
ob_cube.scale = (0.36, 0.12, 0.36)
ob_cube.lineart.crease_threshold = 0.0
ob_cylinder.location = (0.0, 0.0, 0.9399)
ob_cylinder.scale = (1.0, 1.0, 3.2)
ob_cylinder.lineart.crease_threshold = 0.0
_m = ob_cylinder.modifiers.new('Subsurf', 'SUBSURF')
_m.uv_smooth = 'PRESERVE_CORNERS'
_m.quality = 2
_m.levels = 2
_m.show_only_control_edges = False
ob_cone.location = (0.0, 0.0, 3.665)
ob_cone.scale = (0.7842, 0.7842, -1.0)
ob_cone.lineart.crease_threshold = 0.0

# ---- collection membership
col_collection_1.objects.link(ob_cube)
col_collection_1.objects.link(ob_cylinder)
col_collection_1.objects.link(ob_cone)

# ---- scene / render settings (as saved in the file)
scene.frame_start = 1; scene.frame_end = 250; scene.frame_set(1)
scene.render.engine = 'BLENDER_EEVEE_NEXT'
scene.render.resolution_percentage = 50
scene.render.dither_intensity = 0.0
scene.cycles.use_denoising = False
scene.cycles.samples = 128
scene.cycles.sampling_pattern = 'TABULATED_SOBOL'
scene.cycles.light_sampling_threshold = 0.0
scene.cycles.use_adaptive_sampling = False
scene.cycles.use_light_tree = False
scene.cycles.blur_glossy = 0.0
scene.cycles.sample_clamp_indirect = 0.0
scene.view_settings.view_transform = 'Standard'
bpy.context.view_layer.update()

# ---- added for rendering (the .blend has no active camera and no usable light): camera, sun
cam_auto = bpy.data.cameras.new('AutoCamera')
cam_auto.lens = 50.0
cam_auto.sensor_width = 36.0
cam_auto.clip_end = 1000.0
ob_auto_camera = bpy.data.objects.new('AutoCamera', cam_auto)
scene.collection.objects.link(ob_auto_camera)
ob_auto_camera.location = (7.80726, -9.36871, 7.85919)
ob_auto_camera.rotation_euler = (1.09748, -7.21219e-08, 0.694738)
scene.camera = ob_auto_camera
light_auto_sun = bpy.data.lights.new('AutoSun', 'SUN')
light_auto_sun.energy = 3.0
light_auto_sun.angle = 0.0523599
ob_auto_sun = bpy.data.objects.new('AutoSun', light_auto_sun)
scene.collection.objects.link(ob_auto_sun)
ob_auto_sun.rotation_euler = (0.872665, 0.174533, 0.523599)
bpy.context.view_layer.update()
